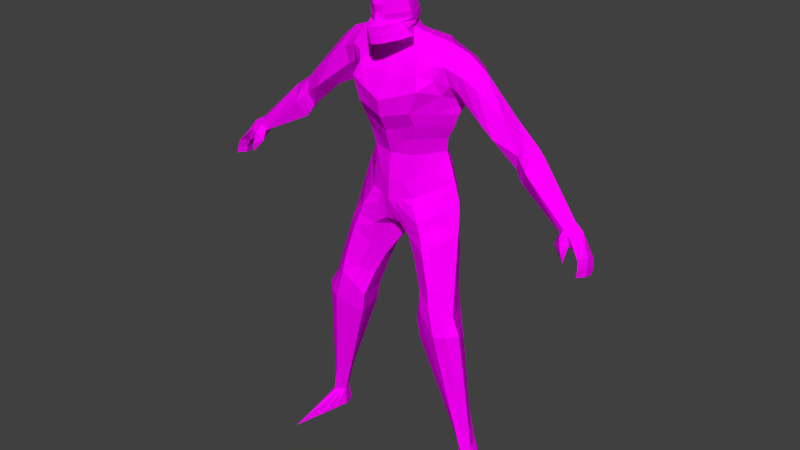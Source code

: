 # Source: Barbarian.blend  (saved by Blender 2.76.0; exported with 4.5.12 LTS)
import bpy
from mathutils import Matrix  # noqa: F401  (used for matrix-valued properties, if any)

bpy.ops.wm.read_factory_settings(use_empty=True)
scene = bpy.context.scene
scene.name = 'Scene'

# ---- collections
col_collection_1 = bpy.data.collections.new('Collection 1'); scene.collection.children.link(col_collection_1)

# ---- images (referenced by path relative to the original .blend; pixels are not part of the script)
import os
ASSET_DIR = os.environ.get("B2B_ASSET_DIR", "")  # directory of the original .blend (textures are referenced by path, not embedded)
HERE = os.path.dirname(os.path.abspath(__file__))  # packed textures are extracted next to this script under _unpacked/

def load_image(name, relpath, width, height, colorspace="sRGB"):
    """Load a texture the original file referenced (path relative to the .blend, or extracted next to this script)."""
    p = next((c for c in (os.path.join(HERE, relpath), os.path.join(ASSET_DIR, relpath)) if relpath and os.path.exists(c)), "")
    if p:
        img = bpy.data.images.load(p, check_existing=True)
        img.name = name
    else:  # same state as the original file: an image datablock whose file is absent (Cycles renders it pink)
        img = bpy.data.images.new(name, width, height)
        img.source = "FILE"
        img.filepath = "//" + (relpath or name)
    img.colorspace_settings.name = colorspace
    return img
img_barbarian_png = load_image('Barbarian.png', 'Barbarian.png', 1024, 1024, 'sRGB')

# ---- materials (node trees are filled in below, after node groups)
mat_material_003 = bpy.data.materials.new('Material.003')
mat_material_003.alpha_threshold = 0.0
mat_material_003.roughness = 0.5

# ---- material node trees
mat_material_003.use_nodes = True; mat_material_003.node_tree.nodes.clear()
_N = mat_material_003.node_tree.nodes; _L = mat_material_003.node_tree.links
n0 = _N.new('ShaderNodeOutputMaterial'); n0.name = 'Material Output'; n0.location = (300, 300)
n1 = _N.new('ShaderNodeBsdfDiffuse'); n1.name = 'Diffuse BSDF'; n1.location = (10, 300)
n2 = _N.new('ShaderNodeTexImage'); n2.name = 'Image Texture'; n2.location = (-194, 270)
n2.width = 140
n2.image = img_barbarian_png
_L.new(n1.outputs[0], n0.inputs[0])
_L.new(n2.outputs[0], n1.inputs[0])
n0.is_active_output = True

# ---- world
world_world = bpy.data.worlds.new('World'); scene.world = world_world
world_world.color = (0.05088, 0.05088, 0.05088)
world_world.use_sun_shadow = False
world_world.sun_shadow_jitter_overblur = 0.0
world_world.cycles.sampling_method = 'MANUAL'
world_world.cycles.sample_map_resolution = 256

# ---- meshes
me_plane_005 = bpy.data.meshes.new('Plane.005')
me_plane_005.from_pydata([(0.332, 0.07558, -0.01519), (0.2765, 0.5414, -0.08728), (0.1431, 0.5434, 0.008629), (0.5264, 1.303, -0.05667), (0.6987, 1.166, -0.03183), (0.7853, 1.096, 0.009736), (0.7378, 1.145, -0.01504), (0.7911, 1.068, 0.0173), (0.703, 1.147, -0.002733), (0.7159, 1.096, 0.005674), (0.7183, 1.155, -0.0243), (0.7909, 1.043, 0.02295), (0.5646, 1.351, -0.1127), (0.6829, 1.148, -0.03809), (0.7197, 1.189, -0.06924), (0.7777, 1.082, -0.03347), (0.7986, 1.089, -0.03291), (0.7593, 1.166, -0.05819), (0.7251, 1.114, -0.03013), (0.6794, 1.111, -0.01711), (0.7223, 1.06, -0.003176), (0.7068, 1.148, -0.1028), (0.7951, 1.073, -0.0759), (0.746, 1.126, -0.08902), (0.8008, 1.046, -0.06835), (0.7395, 1.178, -0.06372), (0.7056, 1.114, -0.05925), (0.7038, 1.094, -0.03504), (0.7258, 1.138, -0.09024), (0.7858, 1.034, -0.02075), (0.8004, 1.021, -0.06291), (0.1425, 0.9755, 0.01669), (0.2008, 0.775, 0.04136), (0.06728, 1.225, -0.2296), (0.227, 1.039, -0.1057), (0.1275, 0.9859, -0.2231), (0.2692, 0.7706, -0.03076), (0.1121, 0.7093, -0.02702), (0.1949, 1.155, -0.119), (0.09204, 1.097, -0.007888), (0.07563, 1.17, -0.2548), (0.3539, 0.0, 0.1908), (0.332, 0.1065, -0.1013), (0.3546, 0.07473, -0.04898), (0.2991, 0.07579, -0.04822), (0.3546, 0.008029, -0.114), (0.3974, 0.0, -0.05107), (0.2973, 1.192e-06, -0.05107), (0.0232, 1.696, 0.01403), (0.08104, 1.756, -0.01834), (0.03241, 1.681, 0.08624), (0.1029, 1.703, 0.007568), (0.06486, 1.747, 0.02317), (0.02958, 1.739, 0.08691), (0.1011, 1.33, -0.007361), (0.1048, 1.614, -0.0152), (0.1411, 1.522, 0.04103), (0.11, 1.438, 0.04069), (0.09407, 1.178, -0.01953), (0.2397, 0.5998, 0.05299), (0.2122, 1.533, -0.05244), (0.1235, 1.571, 0.02104), (0.2431, 1.518, -0.05519), (0.3505, 1.434, -0.04409), (0.4793, 1.348, -0.07653), (0.1126, 1.387, 0.01298), (0.08537, 1.261, -0.01605), (0.2083, 1.414, -0.1124), (0.163, 1.316, -0.1148), (0.2008, 1.667, -0.09446), (0.05235, 1.714, -0.05836), (0.2257, 1.463, -0.1326), (0.09659, 1.328, -0.2131), (0.1322, 1.67, -0.1613), (0.03079, 1.722, -0.1082), (0.1957, 1.5, -0.2345), (0.1587, 1.416, -0.2258), (0.2538, 1.646, -0.1033), (0.2545, 1.447, -0.1064), (0.3151, 1.597, -0.1129), (0.3308, 1.41, -0.09017), (0.5278, 1.375, -0.1281), (0.4676, 1.288, -0.09641), (0.5016, 1.239, -0.09164), (0.1808, 1.192, -0.122), (0.2143, 0.7355, -0.1308), (0.3169, 0.6124, -0.001633), (0.7859, 1.057, -0.0261), (0.8032, 1.057, -0.02403), (0.1775, 1.637, -0.1736), (0.1334, 1.646, -0.1877), (0.2396, 1.62, -0.1617), (0.2835, 1.588, -0.1573), (0.5118, 1.316, -0.1596), (0.5371, 1.286, -0.1701), (0.1886, 1.362, -0.1139), (0.1285, 1.371, -0.2133), (0.07378, 1.293, -0.2157), (0.1541, 1.262, -0.1233), (0.8027, 1.031, -0.01815), (0.02871, 1.86, 0.05744), (0.04877, 1.858, 0.009686), (0.03027, 1.871, -0.02858), (0.07456, 1.805, -0.003815), (0.05077, 1.774, -0.09003), (0.04531, 1.827, -0.06931), (0.02848, 1.805, 0.0687), (0.02943, 1.745, 0.05594), (0.08116, 1.78, -0.006368), (0.05161, 1.807, -0.07116), (0.03299, 1.774, 0.06548), (0.0297, 1.879, 0.01025), (-0.332, 0.07558, -0.01519), (-0.2765, 0.5414, -0.08728), (-0.1431, 0.5434, 0.008629), (-0.5264, 1.303, -0.05667), (-0.6987, 1.166, -0.03183), (-0.7853, 1.096, 0.009736), (-0.7378, 1.145, -0.01504), (-0.7911, 1.068, 0.0173), (-0.703, 1.147, -0.002733), (-0.7159, 1.096, 0.005674), (-0.7183, 1.155, -0.0243), (-0.7909, 1.043, 0.02295), (-0.5646, 1.351, -0.1127), (-0.6829, 1.148, -0.03809), (-0.7197, 1.189, -0.06924), (-0.7777, 1.082, -0.03347), (-0.7986, 1.089, -0.03291), (-0.7593, 1.166, -0.05819), (-0.7251, 1.114, -0.03013), (-0.6794, 1.111, -0.01711), (-0.7223, 1.06, -0.003176), (-0.7068, 1.148, -0.1028), (-0.7951, 1.073, -0.0759), (-0.746, 1.126, -0.08902), (-0.8008, 1.046, -0.06835), (-0.7395, 1.178, -0.06372), (-0.7056, 1.114, -0.05925), (-0.7038, 1.094, -0.03504), (-0.7258, 1.138, -0.09024), (-0.7858, 1.034, -0.02075), (-0.8004, 1.021, -0.06291), (-0.1425, 0.9755, 0.01669), (-0.2008, 0.775, 0.04136), (-0.06728, 1.225, -0.2296), (-0.227, 1.039, -0.1057), (-0.1275, 0.9859, -0.2231), (-0.2692, 0.7706, -0.03076), (-0.1121, 0.7093, -0.02702), (0.0, 1.235, -0.2566), (0.0, 0.9272, -0.1117), (-0.1949, 1.155, -0.119), (0.0, 1.074, 0.01785), (-0.09204, 1.097, -0.007888), (0.0, 1.195, -0.2782), (-0.07563, 1.17, -0.2548), (-0.3539, 0.0, 0.1908), (-0.332, 0.1065, -0.1013), (-0.3546, 0.07473, -0.04898), (-0.2991, 0.07579, -0.04822), (-0.3546, 0.008029, -0.114), (-0.3974, 0.0, -0.05107), (-0.2973, 1.192e-06, -0.05107), (-0.0232, 1.696, 0.01403), (0.0, 1.689, 0.03605), (-0.08104, 1.756, -0.01834), (-0.03241, 1.681, 0.08624), (-0.1029, 1.703, 0.007568), (-0.06486, 1.747, 0.02317), (0.0, 1.74, 0.1204), (-0.02958, 1.739, 0.08691), (-0.1011, 1.33, -0.007361), (-0.1048, 1.614, -0.0152), (-0.1411, 1.522, 0.04103), (-0.11, 1.438, 0.04069), (-0.09407, 1.178, -0.01953), (-0.2397, 0.5998, 0.05299), (-0.2122, 1.533, -0.05244), (-0.1235, 1.571, 0.02104), (-0.2431, 1.518, -0.05519), (-0.3505, 1.434, -0.04409), (-0.4793, 1.348, -0.07653), (-0.1126, 1.387, 0.01298), (-0.08537, 1.261, -0.01605), (0.0, 1.297, 0.01753), (0.0, 1.615, -0.01264), (0.0, 1.472, 0.07534), (0.0, 1.408, 0.06402), (0.0, 1.159, 0.01696), (0.0, 1.558, 0.02737), (0.0, 1.348, 0.03142), (0.0, 1.256, 0.003726), (-0.2083, 1.414, -0.1124), (-0.163, 1.316, -0.1148), (-0.2008, 1.667, -0.09446), (-0.05235, 1.714, -0.05836), (-0.2257, 1.463, -0.1326), (-0.09659, 1.328, -0.2131), (-0.1322, 1.67, -0.1613), (-0.03079, 1.722, -0.1082), (-0.1957, 1.5, -0.2345), (-0.1587, 1.416, -0.2258), (-0.2538, 1.646, -0.1033), (-0.2545, 1.447, -0.1064), (-0.3151, 1.597, -0.1129), (-0.3308, 1.41, -0.09017), (-0.4676, 1.288, -0.09641), (-0.5016, 1.239, -0.09164), (-0.1808, 1.192, -0.122), (-0.2143, 0.7355, -0.1308), (-0.3169, 0.6124, -0.001633), (-0.7859, 1.057, -0.0261), (-0.8032, 1.057, -0.02403), (-0.1775, 1.637, -0.1736), (-0.1334, 1.646, -0.1877), (-0.2396, 1.62, -0.1617), (-0.2835, 1.588, -0.1573), (-0.5118, 1.316, -0.1596), (-0.5371, 1.286, -0.1701), (-0.1886, 1.362, -0.1139), (-0.1285, 1.371, -0.2133), (-0.07378, 1.293, -0.2157), (-0.1541, 1.262, -0.1233), (-0.8027, 1.031, -0.01815), (0.0, 1.721, -0.1208), (0.0, 1.332, -0.2229), (0.0, 1.649, -0.1919), (0.0, 1.477, -0.2549), (0.0, 1.393, -0.2411), (0.0, 1.618, -0.2144), (0.0, 1.363, -0.2289), (0.0, 1.305, -0.2251), (-0.02871, 1.86, 0.05744), (0.0, 1.864, 0.07833), (-0.04877, 1.858, 0.009686), (-0.03027, 1.871, -0.02858), (0.0, 1.881, -0.06169), (0.0, 1.84, -0.1023), (0.0, 1.781, -0.1293), (-0.07456, 1.805, -0.003815), (-0.05077, 1.774, -0.09003), (-0.04531, 1.827, -0.06931), (0.0, 1.745, 0.0839), (0.0, 1.812, 0.09295), (-0.02848, 1.805, 0.0687), (-0.02943, 1.745, 0.05594), (0.0, 1.676, 0.103), (0.0, 1.81, -0.1139), (-0.08116, 1.78, -0.006368), (-0.05161, 1.807, -0.07116), (0.0, 1.781, 0.07935), (-0.03299, 1.774, 0.06548), (0.0, 1.894, 0.01224), (-0.0297, 1.879, 0.01025), (0.08035, 1.692, -0.08355), (0.0, 1.7, -0.1404), (0.03892, 1.694, -0.1262), (0.0, 1.652, -0.02631), (0.05316, 1.68, -0.03241), (-0.08035, 1.692, -0.08355), (-0.03892, 1.694, -0.1262), (-0.05316, 1.68, -0.03241), (0.0, 1.683, -0.167), (0.0, 1.636, -0.02966), (0.1419, 1.686, -0.08435), (0.06726, 1.68, -0.1503), (0.06652, 1.664, -0.04699), (-0.1419, 1.686, -0.08435), (-0.06726, 1.68, -0.1503), (-0.06652, 1.664, -0.04699), (0.08387, 1.723, 0.01628), (0.03075, 1.709, 0.08774), (0.0, 1.751, -0.1233), (0.04325, 1.749, -0.1046), (0.06848, 1.736, -0.0494), (0.0, 1.706, 0.1127), (-0.08387, 1.723, 0.01628), (-0.03075, 1.709, 0.08774), (-0.04325, 1.749, -0.1046), (-0.06848, 1.736, -0.0494), (-0.3371, 1.493, -0.1591), (0.6958, 1.138, -0.07958), (0.7864, 1.077, -0.05453), (0.7356, 1.12, -0.05956), (0.7157, 1.126, -0.07472), (0.7931, 1.027, -0.04159), (0.2452, 1.522, -0.2075), (0.0, 1.554, -0.2363), (0.1848, 1.554, -0.2267), (0.2618, 1.522, -0.1964), (0.273, 1.507, -0.1913), (0.4359, 1.355, -0.1623), (0.5193, 1.27, -0.145), (0.7934, 1.051, -0.04703), (-0.6958, 1.138, -0.07958), (-0.7864, 1.077, -0.05453), (-0.7356, 1.12, -0.05956), (-0.7157, 1.126, -0.07472), (-0.7931, 1.027, -0.04159), (-0.2452, 1.522, -0.2075), (-0.1848, 1.554, -0.2267), (-0.2618, 1.522, -0.1964), (-0.273, 1.507, -0.1913), (-0.4359, 1.355, -0.1623), (-0.5193, 1.27, -0.145), (-0.7934, 1.051, -0.04703), (0.1031, 1.064, 0.004556), (0.1078, 1.084, -0.247), (0.2032, 1.133, -0.1168), (0.0, 1.019, 0.00268), (0.0, 1.093, -0.2822), (-0.1031, 1.064, 0.004556), (-0.1078, 1.084, -0.247), (-0.2032, 1.133, -0.1168), (0.1296, 1.014, 0.01543), (0.1182, 1.025, -0.2351), (-0.1296, 1.014, 0.01543), (-0.1182, 1.025, -0.2351), (0.2174, 1.086, -0.1147), (0.0, 0.9816, -0.01345), (0.0, 0.99, -0.2224), (-0.2174, 1.086, -0.1147), (-0.2379, 0.9671, -0.08749), (-0.08121, 0.7885, -0.05395), (-0.1612, 0.9158, 0.02699), (-0.1822, 0.857, -0.1782), (0.2379, 0.9671, -0.08749), (0.08121, 0.7885, -0.05395), (0.1612, 0.9158, 0.02699), (0.1822, 0.857, -0.1782), (0.2751, 0.1458, -0.04293), (0.3054, 0.1951, -0.00295), (0.3488, 0.1633, -0.04263), (0.3112, 0.2337, -0.09053), (-0.2751, 0.1458, -0.04293), (-0.3054, 0.1951, -0.00295), (-0.3488, 0.1633, -0.04263), (-0.3112, 0.2337, -0.09053), (0.5471, 1.326, -0.08688), (0.7086, 1.179, -0.04584), (0.7919, 1.093, -0.0115), (0.7485, 1.156, -0.03664), (0.7289, 1.167, -0.04407), (0.2004, 1.605, -0.03276), (0.0, 1.587, 0.004337), (0.1143, 1.592, 0.00244), (0.2592, 1.577, -0.05098), (0.3192, 1.547, -0.054), (0.4893, 1.392, -0.0891), (0.7971, 1.063, -0.003237), (0.7968, 1.037, 0.002562), (-0.5471, 1.326, -0.08688), (-0.7086, 1.179, -0.04584), (-0.7919, 1.093, -0.0115), (-0.7485, 1.156, -0.03664), (-0.7289, 1.167, -0.04407), (-0.2004, 1.605, -0.03276), (-0.1143, 1.592, 0.00244), (-0.2592, 1.577, -0.05098), (-0.3192, 1.547, -0.054), (-0.4893, 1.392, -0.0891), (-0.7971, 1.063, -0.003237), (-0.7968, 1.037, 0.002562), (-0.4166, 1.41, -0.1634), (-0.424, 1.458, -0.07463), (-0.3476, 1.424, -0.1689), (-0.3986, 1.353, -0.09631), (-0.4388, 1.444, -0.1381), (-0.3987, 1.395, -0.04385), (0.3987, 1.395, -0.04385), (0.424, 1.458, -0.07463), (0.3476, 1.424, -0.1689), (0.4388, 1.444, -0.1381), (0.3986, 1.353, -0.09631), (0.3732, 1.45, -0.1509), (-0.4836, 1.308, -0.1511), (-0.5183, 1.356, -0.08368), (-0.4846, 1.26, -0.08937), (-0.5031, 1.323, -0.06762), (-0.5244, 1.301, -0.1641), (0.4846, 1.26, -0.08937), (0.5244, 1.301, -0.1641), (0.5463, 1.363, -0.1207), (0.5031, 1.323, -0.06762), (0.4836, 1.308, -0.1511), (0.5183, 1.356, -0.08368), (-0.2817, 0.678, -0.007156), (-0.2078, 0.7171, 0.04713), (-0.1303, 0.6244, 0.01284), (-0.2431, 0.6438, -0.1083), (0.2817, 0.678, -0.007156), (0.2078, 0.7171, 0.04713), (0.1303, 0.6244, 0.01284), (0.2431, 0.6438, -0.1083), (0.1755, 0.5404, -0.1168), (0.1448, 0.7509, 0.01604), (0.08196, 0.9498, 0.003252), (0.03403, 1.231, -0.2436), (0.06108, 0.931, -0.1864), (0.03661, 1.184, -0.2667), (0.0465, 1.087, 0.00396), (0.3256, 5.96e-07, 0.06988), (0.3033, 0.09112, -0.07199), (0.3127, 5.96e-07, -0.1002), (0.01166, 1.693, 0.02499), (0.01479, 1.739, 0.1037), (0.05385, 1.61, -0.01083), (0.07084, 1.496, 0.05791), (0.05506, 1.423, 0.0514), (0.05072, 1.314, 0.00454), (0.0474, 1.164, 0.002473), (0.06261, 1.556, 0.02617), (0.05642, 1.368, 0.0214), (0.0429, 1.259, -0.006479), (0.06622, 1.649, -0.1833), (0.0154, 1.722, -0.1144), (0.08028, 1.494, -0.2432), (0.06716, 1.393, -0.2336), (0.04505, 1.331, -0.2187), (0.07433, 1.626, -0.2088), (0.05673, 1.362, -0.2219), (0.03729, 1.3, -0.2209), (0.01436, 1.862, 0.06759), (0.01513, 1.876, -0.0449), (0.01471, 1.745, 0.0695), (0.01424, 1.808, 0.08267), (0.02538, 1.778, -0.1095), (0.02265, 1.834, -0.08547), (0.0258, 1.809, -0.09223), (0.0165, 1.778, 0.0725), (0.01485, 1.887, 0.01141), (0.1903, 0.5724, 0.03379), (0.3155, 0.07569, -0.03171), (0.126, 0.7042, -0.1184), (0.0162, 1.678, 0.09463), (0.01909, 1.659, -0.02404), (0.01956, 1.697, -0.1332), (0.03393, 1.679, -0.1587), (0.03401, 1.648, -0.03543), (0.01537, 1.708, 0.09986), (0.02163, 1.75, -0.1138), (0.1112, 1.587, -0.2229), (0.05374, 1.08, -0.2659), (0.05468, 1.047, 0.008002), (0.06091, 0.9976, -0.2297), (0.06363, 0.9913, 0.004616), (0.09915, 0.7896, -0.1351), (0.108, 0.8559, 0.0004633), (0.2827, 0.1898, -0.08078), (0.2902, 0.1705, -0.02294), (0.05842, 1.582, 0.006317), (0.1573, 0.618, -0.1132), (0.1615, 0.6767, 0.03691), (-0.1755, 0.5404, -0.1168), (-0.1448, 0.7509, 0.01604), (-0.08196, 0.9498, 0.003252), (-0.03403, 1.231, -0.2436), (-0.06108, 0.931, -0.1864), (-0.03661, 1.184, -0.2667), (-0.0465, 1.087, 0.00396), (-0.3256, 5.96e-07, 0.06988), (-0.3033, 0.09112, -0.07199), (-0.3127, 5.96e-07, -0.1002), (-0.01166, 1.693, 0.02499), (-0.01479, 1.739, 0.1037), (-0.05385, 1.61, -0.01083), (-0.07084, 1.496, 0.05791), (-0.05506, 1.423, 0.0514), (-0.05072, 1.314, 0.00454), (-0.0474, 1.164, 0.002473), (-0.06261, 1.556, 0.02617), (-0.05642, 1.368, 0.0214), (-0.0429, 1.259, -0.006479), (-0.06622, 1.649, -0.1833), (-0.0154, 1.722, -0.1144), (-0.08028, 1.494, -0.2432), (-0.06716, 1.393, -0.2336), (-0.04505, 1.331, -0.2187), (-0.07433, 1.626, -0.2088), (-0.05673, 1.362, -0.2219), (-0.03729, 1.3, -0.2209), (-0.01436, 1.862, 0.06759), (-0.01513, 1.876, -0.0449), (-0.01471, 1.745, 0.0695), (-0.01424, 1.808, 0.08267), (-0.02538, 1.778, -0.1095), (-0.02265, 1.834, -0.08547), (-0.0258, 1.809, -0.09223), (-0.0165, 1.778, 0.0725), (-0.01485, 1.887, 0.01141), (-0.1903, 0.5724, 0.03379), (-0.3155, 0.07569, -0.03171), (-0.126, 0.7042, -0.1184), (-0.0162, 1.678, 0.09463), (-0.01909, 1.659, -0.02404), (-0.01956, 1.697, -0.1332), (-0.03393, 1.679, -0.1587), (-0.03401, 1.648, -0.03543), (-0.01537, 1.708, 0.09986), (-0.02163, 1.75, -0.1138), (-0.1112, 1.587, -0.2229), (-0.05374, 1.08, -0.2659), (-0.05468, 1.047, 0.008002), (-0.06091, 0.9976, -0.2297), (-0.06363, 0.9913, 0.004616), (-0.09915, 0.7896, -0.1351), (-0.108, 0.8559, 0.0004633), (-0.2827, 0.1898, -0.08078), (-0.2902, 0.1705, -0.02294), (-0.05842, 1.582, 0.006317), (-0.1573, 0.618, -0.1132), (-0.1615, 0.6767, 0.03691), (0.04159, 1.846, -0.04869), (0.0, 1.834, 0.09259), (0.0, 1.857, -0.08184), (0.0628, 1.837, 0.006808), (0.02857, 1.828, 0.06741), (-0.04159, 1.846, -0.04869), (-0.0628, 1.837, 0.006808), (-0.02857, 1.828, 0.06741), (0.01429, 1.831, 0.08017), (0.01953, 1.852, -0.06499), (-0.01429, 1.831, 0.08017), (-0.01953, 1.852, -0.06499), (0.235, 0.7728, 0.01148), (0.1847, 1.007, -0.04451), (0.1773, 1.012, -0.1644), (0.1352, 1.162, -0.1869), (0.01831, 1.189, -0.2725), (0.1435, 1.126, -0.06346), (0.3756, 0.0, 0.06988), (0.3433, 0.09059, -0.07512), (0.376, 0.004014, -0.08255), (0.005828, 1.691, 0.03052), (0.0681, 1.69, 0.0469), (0.007394, 1.74, 0.1121), (0.04722, 1.743, 0.05504), (0.132, 1.323, -0.0611), (0.0271, 1.612, -0.01173), (0.03542, 1.484, 0.06663), (0.02753, 1.416, 0.05771), (0.1525, 1.642, -0.05483), (0.1821, 1.497, -0.04577), (0.1591, 1.426, -0.03583), (0.2806, 0.6061, 0.03416), (0.1374, 1.185, -0.07075), (0.03137, 1.557, 0.02677), (0.1674, 1.553, -0.0157), (0.02821, 1.358, 0.02641), (0.1506, 1.374, -0.05047), (0.1197, 1.261, -0.06969), (0.1298, 1.322, -0.164), (0.03342, 1.648, -0.1876), (0.007702, 1.721, -0.1176), (0.04014, 1.486, -0.2491), (0.03358, 1.393, -0.2373), (0.1662, 1.67, -0.1279), (0.04158, 1.718, -0.08326), (0.2103, 1.483, -0.1836), (0.1835, 1.415, -0.1691), (0.03749, 1.621, -0.2116), (0.1554, 1.642, -0.1807), (0.02836, 1.362, -0.2254), (0.1585, 1.367, -0.1636), (0.1139, 1.277, -0.1695), (0.007178, 1.863, 0.07296), (0.03874, 1.859, 0.03356), (0.007567, 1.879, -0.05329), (0.03952, 1.865, -0.009447), (0.007357, 1.745, 0.0767), (0.007119, 1.81, 0.08781), (0.05152, 1.805, 0.03244), (0.05994, 1.816, -0.03656), (0.06638, 1.794, -0.03876), (0.05707, 1.777, 0.02956), (0.008248, 1.779, 0.07593), (0.0, 1.888, -0.02473), (0.0, 1.879, 0.04528), (0.02998, 1.875, -0.009165), (0.02921, 1.87, 0.03384), (0.3433, 0.07516, -0.03208), (0.2967, 0.5769, -0.04446), (0.2418, 0.7531, -0.0808), (0.124, 1.208, -0.1758), (0.03788, 1.705, -0.02216), (0.05529, 1.751, 0.0188), (0.008102, 1.677, 0.09881), (0.06592, 1.765, -0.05418), (-0.235, 0.7728, 0.01148), (-0.1847, 1.007, -0.04451), (-0.1773, 1.012, -0.1644), (-0.1352, 1.162, -0.1869), (-0.01831, 1.189, -0.2725), (-0.1435, 1.126, -0.06346), (-0.3756, 0.0, 0.06988), (-0.3433, 0.09059, -0.07512), (-0.376, 0.004014, -0.08255), (-0.005828, 1.691, 0.03052), (-0.0681, 1.69, 0.0469), (-0.007394, 1.74, 0.1121), (-0.04722, 1.743, 0.05504), (-0.132, 1.323, -0.0611), (-0.0271, 1.612, -0.01173), (-0.03542, 1.484, 0.06663), (-0.02753, 1.416, 0.05771), (-0.1525, 1.642, -0.05483), (-0.1821, 1.497, -0.04577), (-0.1591, 1.426, -0.03583), (-0.2806, 0.6061, 0.03416), (-0.1374, 1.185, -0.07075), (-0.03137, 1.557, 0.02677), (-0.1674, 1.553, -0.0157), (-0.02821, 1.358, 0.02641), (-0.1506, 1.374, -0.05047), (-0.1197, 1.261, -0.06969), (-0.1298, 1.322, -0.164), (-0.03342, 1.648, -0.1876), (-0.007702, 1.721, -0.1176), (-0.04014, 1.486, -0.2491), (-0.03358, 1.393, -0.2373), (-0.1662, 1.67, -0.1279), (-0.04158, 1.718, -0.08326), (-0.2103, 1.483, -0.1836), (-0.1835, 1.415, -0.1691), (-0.03749, 1.621, -0.2116), (-0.1554, 1.642, -0.1807), (-0.02836, 1.362, -0.2254), (-0.1585, 1.367, -0.1636), (-0.1139, 1.277, -0.1695), (-0.007178, 1.863, 0.07296), (-0.03874, 1.859, 0.03356), (-0.007567, 1.879, -0.05329), (-0.03952, 1.865, -0.009447), (-0.007357, 1.745, 0.0767), (-0.007119, 1.81, 0.08781), (-0.05152, 1.805, 0.03244), (-0.05994, 1.816, -0.03656), (-0.06638, 1.794, -0.03876), (-0.05707, 1.777, 0.02956), (-0.008248, 1.779, 0.07593), (-0.02998, 1.875, -0.009165), (-0.02921, 1.87, 0.03384), (-0.3433, 0.07516, -0.03208), (-0.2967, 0.5769, -0.04446), (-0.2418, 0.7531, -0.0808), (-0.124, 1.208, -0.1758), (-0.03788, 1.705, -0.02216), (-0.05529, 1.751, 0.0188), (-0.008102, 1.677, 0.09881), (-0.06592, 1.765, -0.05418), (-0.06678, 1.686, -0.05798), (-0.009785, 1.699, -0.1368), (-0.05971, 1.693, -0.1049), (0.009546, 1.655, -0.02518), (0.06678, 1.686, -0.05798), (0.05971, 1.693, -0.1049), (0.1046, 1.682, -0.1173), (0.1043, 1.674, -0.06567), (0.01708, 1.642, -0.03255), (-0.1046, 1.682, -0.1173), (-0.01703, 1.681, -0.1628), (-0.1043, 1.674, -0.06567), (-0.05589, 1.742, -0.07699), (-0.01081, 1.751, -0.1186), (-0.0574, 1.715, 0.05201), (0.05589, 1.742, -0.07699), (0.007687, 1.707, 0.1063), (0.0574, 1.715, 0.05201), (-0.2148, 1.539, -0.2171), (-0.05626, 1.568, -0.2296), (0.2148, 1.539, -0.2171), (-0.1555, 1.108, -0.1819), (-0.1532, 1.098, -0.05613), (-0.02734, 1.033, 0.005341), (0.1555, 1.108, -0.1819), (0.02687, 1.087, -0.2741), (0.1532, 1.098, -0.05613), (-0.1678, 1.055, -0.1749), (-0.1735, 1.05, -0.04965), (-0.03182, 0.9864, -0.004418), (0.1678, 1.055, -0.1749), (0.03045, 0.9938, -0.226), (0.1735, 1.05, -0.04965), (-0.2101, 0.9121, -0.1329), (-0.2027, 0.9415, -0.01716), (-0.09463, 0.8222, -0.02674), (0.2101, 0.9121, -0.1329), (0.09018, 0.7891, -0.09453), (0.2027, 0.9415, -0.01716), (0.33, 0.1985, -0.06658), (0.2789, 0.1678, -0.06186), (0.3271, 0.1792, -0.02279), (-0.33, 0.1985, -0.06658), (-0.3271, 0.1792, -0.02279), (-0.2826, 0.1582, -0.03294), (-0.1573, 1.599, -0.01516), (0.02936, 1.584, 0.005327), (0.1573, 1.599, -0.01516), (-0.2624, 0.6609, -0.05772), (-0.1459, 0.6506, 0.02488), (-0.2463, 0.6976, 0.02689), (0.1438, 0.6212, -0.05019), (0.2624, 0.6609, -0.05772), (0.2463, 0.6976, 0.02689), (0.1593, 0.5419, -0.05408), (0.1285, 0.7301, -0.005487), (0.04098, 0.9385, -0.05424), (0.01701, 1.233, -0.2501), (0.03054, 0.9291, -0.1491), (0.02325, 1.08, 0.01091), (0.3115, 8.941e-07, 0.009403), (0.3012, 0.08345, -0.06011), (0.305, 8.941e-07, -0.07561), (0.02536, 1.305, 0.01104), (0.0237, 1.162, 0.009718), (0.02145, 1.258, -0.001376), (0.02252, 1.332, -0.2208), (0.01865, 1.302, -0.223), (0.01269, 1.779, -0.1194), (0.01133, 1.837, -0.09386), (0.0129, 1.81, -0.1031), (0.007425, 1.89, 0.01182), (0.1667, 0.5579, 0.02121), (0.3073, 0.07574, -0.03996), (0.1191, 0.7067, -0.07269), (0.009785, 1.699, -0.1368), (0.01703, 1.681, -0.1628), (0.01081, 1.751, -0.1186), (0.05626, 1.568, -0.2296), (0.02734, 1.033, 0.005341), (0.03182, 0.9864, -0.004418), (0.09463, 0.8222, -0.02674), (0.2826, 0.1582, -0.03294), (0.1459, 0.6506, 0.02488), (0.01499, 1.881, -0.01675), (0.0146, 1.874, 0.0395), (-0.1593, 0.5419, -0.05408), (-0.1285, 0.7301, -0.005487), (-0.04098, 0.9385, -0.05424), (-0.01701, 1.233, -0.2501), (-0.03054, 0.9291, -0.1491), (-0.02325, 1.08, 0.01091), (-0.3115, 8.941e-07, 0.009403), (-0.3012, 0.08345, -0.06011), (-0.305, 8.941e-07, -0.07561), (-0.02536, 1.305, 0.01104), (-0.0237, 1.162, 0.009718), (-0.02145, 1.258, -0.001376), (-0.02252, 1.332, -0.2208), (-0.01865, 1.302, -0.223), (-0.01269, 1.779, -0.1194), (-0.01133, 1.837, -0.09386), (-0.0129, 1.81, -0.1031), (-0.007425, 1.89, 0.01182), (-0.1667, 0.5579, 0.02121), (-0.3073, 0.07574, -0.03996), (-0.1191, 0.7067, -0.07269), (-0.009546, 1.655, -0.02518), (-0.01708, 1.642, -0.03255), (-0.007687, 1.707, 0.1063), (-0.02687, 1.087, -0.2741), (-0.03045, 0.9938, -0.226), (-0.09018, 0.7891, -0.09453), (-0.2789, 0.1678, -0.06186), (-0.02936, 1.584, 0.005327), (-0.1438, 0.6212, -0.05019), (-0.01499, 1.881, -0.01675), (-0.0146, 1.874, 0.0395), (-0.007143, 1.832, 0.08638), (0.007143, 1.832, 0.08638), (-0.04569, 1.832, 0.03711), (-0.009763, 1.854, -0.07341), (-0.0522, 1.841, -0.02094), (0.04569, 1.832, 0.03711), (0.009763, 1.854, -0.07341), (0.0522, 1.841, -0.02094), (-0.007496, 1.885, -0.02074), (-0.007301, 1.877, 0.04239), (-0.03436, 1.867, 0.0122), (0.007496, 1.885, -0.02074), (0.007301, 1.877, 0.04239), (0.03436, 1.867, 0.0122)], [], [(6, 18, 15, 5), (10, 8, 18, 6), (8, 13, 19, 9), (343, 10, 6, 342), (342, 6, 5, 341), (339, 3, 4, 340), (340, 4, 10, 343), (18, 8, 9, 20), (4, 13, 8, 10), (9, 19, 20), (284, 283, 15, 18), (285, 284, 18, 26), (26, 27, 19, 13), (25, 17, 23, 28), (17, 16, 22, 23), (14, 25, 28, 21), (18, 20, 27, 26), (282, 285, 26, 13), (27, 20, 19), (446, 397, 31, 315), (683, 526, 34, 319), (448, 396, 32, 329), (689, 525, 36, 327), (445, 316, 35, 399), (681, 319, 34, 527), (398, 33, 40, 400), (531, 711, 47, 46), (403, 42, 45, 404), (532, 43, 46, 533), (533, 46, 47, 713), (668, 271, 52, 537), (698, 344, 69, 542), (550, 95, 67, 544), (544, 67, 71, 543), (409, 57, 56, 408), (413, 65, 57, 409), (451, 346, 55, 407), (60, 71, 78, 62), (62, 78, 80, 63), (716, 192, 189, 715), (551, 66, 58, 546), (347, 62, 63, 348), (344, 60, 62, 347), (408, 56, 61, 412), (543, 71, 60, 548), (410, 54, 65, 413), (538, 68, 95, 550), (538, 54, 66, 551), (714, 185, 192, 716), (562, 557, 69, 89), (656, 558, 70, 255), (564, 560, 67, 95), (560, 559, 71, 67), (418, 417, 75, 76), (421, 418, 76, 96), (437, 416, 74, 257), (420, 415, 73, 90), (287, 290, 78, 71), (290, 291, 80, 78), (370, 374, 82, 64), (385, 293, 83, 381), (77, 79, 92, 91), (69, 77, 91, 89), (442, 420, 90, 289), (671, 562, 89, 287), (419, 421, 96, 72), (552, 564, 95, 68), (552, 565, 97, 72), (717, 718, 232, 226), (776, 513, 102, 569), (775, 515, 237, 568), (774, 516, 101, 567), (521, 517, 100, 423), (430, 110, 106, 426), (575, 108, 103, 572), (728, 273, 239, 719), (721, 248, 238, 720), (574, 109, 105, 573), (719, 239, 248, 721), (425, 107, 110, 430), (782, 569, 102, 579), (781, 722, 253, 578), (780, 577, 253, 722), (450, 433, 0, 332), (692, 581, 43, 333), (449, 334, 42, 403), (690, 333, 43, 532), (3, 83, 13, 4), (5, 15, 87, 7), (341, 5, 7, 350), (11, 29, 99, 351), (7, 87, 29, 11), (350, 7, 11, 351), (293, 282, 13, 83), (283, 294, 87, 15), (16, 88, 24, 22), (12, 14, 21, 94), (30, 99, 29, 286), (294, 286, 29, 87), (88, 99, 30, 24), (447, 330, 85, 434), (687, 327, 36, 583), (584, 84, 38, 528), (546, 530, 38, 84), (411, 401, 39, 58), (433, 402, 41, 0), (581, 531, 46, 43), (570, 243, 170, 536), (586, 107, 53, 537), (440, 272, 53, 406), (275, 49, 52, 271), (585, 70, 51, 535), (405, 48, 50, 435), (655, 255, 70, 585), (436, 259, 48, 405), (384, 381, 83, 3), (704, 392, 59, 545), (453, 432, 59, 392), (386, 384, 3, 339), (703, 582, 1, 394), (718, 708, 150, 232), (565, 584, 33, 97), (452, 394, 1, 395), (383, 12, 94, 382), (666, 274, 104, 588), (588, 104, 109, 574), (586, 49, 108, 575), (118, 117, 127, 130), (122, 118, 130, 120), (120, 121, 131, 125), (356, 355, 118, 122), (355, 354, 117, 118), (352, 353, 116, 115), (353, 356, 122, 116), (130, 132, 121, 120), (116, 122, 120, 125), (121, 132, 131), (297, 130, 127, 296), (298, 138, 130, 297), (138, 125, 131, 139), (137, 140, 135, 129), (129, 135, 134, 128), (126, 133, 140, 137), (130, 138, 139, 132), (295, 125, 138, 298), (139, 131, 132), (505, 317, 143, 456), (679, 322, 146, 590), (507, 325, 144, 455), (685, 323, 148, 589), (504, 458, 147, 318), (678, 591, 146, 322), (457, 459, 156, 145), (595, 162, 163, 743), (462, 463, 161, 158), (596, 597, 162, 159), (597, 745, 163, 162), (665, 601, 169, 277), (696, 606, 195, 357), (614, 608, 193, 220), (608, 607, 197, 193), (468, 467, 174, 175), (472, 468, 175, 183), (510, 466, 173, 358), (178, 180, 204, 197), (180, 181, 206, 204), (748, 747, 189, 192), (615, 610, 176, 184), (359, 360, 181, 180), (357, 359, 180, 178), (467, 471, 179, 174), (607, 612, 178, 197), (469, 472, 183, 172), (602, 614, 220, 194), (602, 615, 184, 172), (746, 748, 192, 185), (626, 214, 195, 621), (653, 260, 196, 622), (628, 220, 193, 624), (624, 193, 197, 623), (477, 202, 201, 476), (480, 221, 202, 477), (496, 261, 200, 475), (479, 215, 199, 474), (300, 197, 204, 302), (302, 204, 206, 303), (203, 216, 217, 205), (195, 214, 216, 203), (501, 301, 215, 479), (669, 300, 214, 626), (478, 198, 221, 480), (616, 194, 220, 628), (616, 198, 222, 629), (749, 226, 232, 750), (773, 633, 236, 518), (772, 632, 237, 515), (771, 631, 235, 519), (523, 482, 233, 520), (489, 485, 245, 252), (639, 636, 240, 249), (664, 751, 239, 273), (753, 752, 238, 248), (638, 637, 242, 250), (751, 753, 248, 239), (484, 489, 252, 246), (779, 641, 236, 633), (778, 578, 253, 754), (777, 754, 253, 577), (509, 336, 112, 492), (694, 337, 159, 643), (508, 462, 158, 338), (693, 596, 159, 337), (115, 116, 125, 208), (117, 119, 212, 127), (354, 362, 119, 117), (123, 363, 224, 141), (119, 123, 141, 212), (362, 363, 123, 119), (305, 208, 125, 295), (296, 127, 212, 306), (128, 134, 136, 213), (124, 219, 133, 126), (142, 299, 141, 224), (306, 212, 141, 299), (213, 136, 142, 224), (506, 493, 210, 326), (684, 645, 148, 323), (646, 592, 152, 209), (610, 209, 152, 594), (470, 176, 154, 460), (492, 112, 157, 461), (643, 159, 162, 595), (634, 600, 170, 243), (648, 601, 171, 246), (499, 465, 171, 278), (280, 277, 169, 166), (647, 599, 168, 196), (464, 494, 167, 164), (651, 647, 196, 260), (495, 464, 164, 262), (701, 609, 177, 388), (512, 388, 177, 491), (377, 352, 115, 379), (699, 390, 113, 644), (750, 232, 150, 740), (629, 222, 145, 646), (511, 454, 113, 390), (663, 650, 241, 279), (650, 638, 250, 241), (648, 639, 249, 166), (373, 81, 93, 375), (373, 371, 349, 81), (498, 495, 262, 270), (662, 651, 260, 268), (497, 269, 261, 496), (660, 268, 260, 653), (439, 267, 259, 436), (658, 265, 255, 655), (438, 437, 257, 266), (657, 656, 255, 265), (557, 657, 265, 69), (415, 438, 266, 73), (542, 69, 265, 658), (407, 55, 267, 439), (621, 195, 268, 660), (474, 199, 269, 497), (606, 662, 268, 195), (466, 498, 270, 173), (622, 663, 279, 200), (196, 168, 277, 280), (494, 499, 278, 167), (618, 664, 273, 225), (599, 665, 277, 168), (558, 74, 274, 666), (70, 275, 271, 51), (435, 50, 272, 440), (554, 225, 273, 728), (535, 51, 271, 668), (366, 367, 207, 304), (365, 361, 182, 369), (369, 182, 207, 367), (136, 306, 299, 142), (134, 296, 306, 136), (219, 305, 295, 133), (623, 197, 300, 669), (476, 201, 301, 501), (216, 302, 303, 217), (214, 300, 302, 216), (133, 295, 298, 140), (140, 298, 297, 135), (135, 297, 296, 134), (24, 30, 286, 294), (22, 24, 294, 283), (94, 21, 282, 293), (559, 671, 287, 71), (417, 442, 289, 75), (382, 94, 293, 385), (91, 92, 291, 290), (89, 91, 290, 287), (21, 28, 285, 282), (28, 23, 284, 285), (23, 22, 283, 284), (592, 672, 314, 152), (459, 502, 313, 156), (594, 152, 314, 673), (460, 154, 312, 503), (528, 38, 309, 675), (400, 40, 308, 443), (530, 677, 309, 38), (401, 444, 307, 39), (672, 678, 322, 314), (502, 504, 318, 313), (673, 314, 322, 679), (503, 312, 317, 505), (675, 309, 319, 681), (443, 308, 316, 445), (677, 683, 319, 309), (444, 446, 315, 307), (591, 684, 323, 146), (458, 506, 326, 147), (590, 146, 323, 685), (456, 143, 325, 507), (527, 34, 327, 687), (399, 35, 330, 447), (526, 689, 327, 34), (397, 448, 329, 31), (582, 86, 333, 690), (395, 1, 334, 449), (545, 692, 333, 86), (432, 450, 332, 59), (644, 693, 337, 211), (454, 508, 338, 113), (609, 211, 337, 694), (491, 177, 336, 509), (372, 292, 82, 374), (213, 224, 363, 362), (128, 213, 362, 354), (195, 203, 359, 357), (203, 205, 360, 359), (471, 510, 358, 179), (612, 696, 357, 178), (126, 137, 356, 353), (124, 126, 353, 352), (129, 128, 354, 355), (137, 129, 355, 356), (383, 386, 339, 12), (88, 350, 351, 99), (16, 341, 350, 88), (69, 344, 347, 77), (77, 347, 348, 79), (375, 93, 292, 372), (412, 61, 346, 451), (548, 60, 344, 698), (14, 340, 343, 25), (12, 339, 340, 14), (17, 342, 341, 16), (25, 343, 342, 17), (380, 376, 305, 219), (368, 364, 218, 124), (124, 352, 377, 361), (368, 124, 361, 365), (379, 115, 208, 378), (376, 378, 208, 305), (205, 217, 281), (364, 366, 304, 218), (217, 303, 281), (371, 370, 64, 349), (281, 303, 366, 364), (205, 281, 364, 368), (181, 369, 367, 206), (360, 365, 369, 181), (303, 206, 367, 366), (205, 368, 365, 360), (348, 63, 370, 371), (92, 375, 372, 291), (291, 372, 374, 80), (79, 348, 371, 373), (79, 373, 375, 92), (63, 80, 374, 370), (124, 218, 380, 219), (304, 207, 378, 376), (182, 379, 378, 207), (218, 304, 376, 380), (361, 377, 379, 182), (81, 349, 386, 383), (93, 382, 385, 292), (81, 383, 382, 93), (349, 64, 384, 386), (64, 82, 381, 384), (292, 385, 381, 82), (493, 511, 390, 210), (645, 210, 390, 699), (455, 144, 388, 512), (589, 701, 388, 144), (434, 85, 394, 452), (583, 703, 394, 85), (396, 453, 392, 32), (525, 32, 392, 704), (706, 734, 453, 396), (725, 434, 452, 702), (547, 412, 451, 697), (723, 733, 450, 432), (705, 395, 449, 691), (707, 732, 448, 397), (709, 399, 447, 688), (730, 731, 446, 444), (676, 443, 445, 682), (710, 730, 444, 401), (529, 400, 443, 676), (555, 729, 442, 417), (74, 416, 441, 274), (587, 435, 440, 667), (539, 407, 439, 659), (553, 727, 438, 415), (727, 726, 437, 438), (659, 439, 436, 654), (702, 452, 395, 705), (97, 33, 398, 422), (734, 723, 432, 453), (654, 436, 405, 534), (534, 405, 435, 587), (667, 440, 406, 536), (107, 425, 406, 53), (724, 711, 402, 433), (715, 710, 401, 411), (688, 447, 434, 725), (691, 449, 403, 712), (733, 724, 433, 450), (579, 735, 431, 111), (580, 111, 431, 736), (570, 425, 430, 576), (104, 427, 429, 109), (109, 429, 428, 105), (274, 441, 427, 104), (576, 430, 426, 571), (770, 521, 423, 566), (513, 522, 424, 102), (72, 97, 422, 419), (717, 563, 421, 419), (729, 561, 420, 442), (561, 553, 415, 420), (726, 554, 416, 437), (563, 556, 418, 421), (556, 555, 417, 418), (54, 410, 414, 66), (714, 410, 413, 549), (540, 408, 412, 547), (66, 414, 411, 58), (697, 451, 407, 539), (549, 413, 409, 541), (541, 409, 408, 540), (712, 403, 404, 713), (708, 398, 400, 529), (682, 445, 399, 709), (732, 706, 396, 448), (731, 707, 397, 446), (738, 455, 512, 700), (757, 766, 511, 493), (611, 765, 510, 471), (755, 491, 509, 695), (737, 764, 508, 454), (739, 456, 507, 686), (741, 763, 506, 458), (674, 503, 505, 680), (761, 762, 504, 502), (742, 460, 503, 674), (593, 761, 502, 459), (619, 476, 501, 670), (200, 279, 500, 475), (649, 760, 499, 494), (603, 759, 498, 466), (617, 474, 497, 661), (661, 497, 496, 652), (759, 758, 495, 498), (766, 737, 454, 511), (222, 481, 457, 145), (700, 512, 491, 755), (758, 598, 464, 495), (598, 649, 494, 464), (760, 600, 465, 499), (246, 171, 465, 484), (756, 492, 461, 743), (747, 470, 460, 742), (763, 757, 493, 506), (764, 744, 462, 508), (695, 509, 492, 756), (641, 254, 490, 767), (642, 768, 490, 254), (634, 640, 489, 484), (241, 250, 488, 486), (250, 242, 487, 488), (279, 241, 486, 500), (640, 635, 485, 489), (769, 630, 482, 523), (518, 236, 483, 524), (198, 478, 481, 222), (749, 478, 480, 627), (670, 501, 479, 625), (625, 479, 474, 617), (652, 496, 475, 618), (627, 480, 477, 620), (620, 477, 476, 619), (172, 184, 473, 469), (746, 613, 472, 469), (604, 611, 471, 467), (184, 176, 470, 473), (765, 603, 466, 510), (613, 605, 468, 472), (605, 604, 467, 468), (744, 745, 463, 462), (740, 593, 459, 457), (762, 741, 458, 504), (686, 507, 455, 738), (680, 505, 456, 739), (242, 518, 524, 487), (635, 769, 523, 485), (105, 428, 522, 513), (571, 426, 521, 770), (485, 523, 520, 245), (636, 771, 519, 240), (752, 772, 515, 238), (637, 773, 518, 242), (426, 106, 517, 521), (572, 103, 516, 774), (720, 238, 515, 775), (573, 105, 513, 776), (103, 573, 776, 516), (428, 720, 775, 522), (106, 572, 774, 517), (240, 519, 773, 637), (487, 524, 772, 752), (245, 520, 771, 636), (244, 571, 770, 514), (244, 514, 769, 635), (320, 680, 739, 151), (324, 686, 738, 149), (321, 151, 741, 762), (150, 155, 593, 740), (160, 163, 745, 744), (188, 187, 604, 605), (191, 188, 605, 613), (345, 186, 603, 765), (187, 190, 611, 604), (185, 191, 613, 746), (229, 620, 619, 228), (231, 627, 620, 229), (256, 652, 618, 225), (230, 625, 617, 227), (288, 670, 625, 230), (226, 749, 627, 231), (514, 234, 630, 769), (251, 244, 635, 640), (243, 251, 640, 634), (233, 482, 768, 642), (236, 641, 767, 483), (335, 695, 756, 160), (335, 160, 744, 764), (324, 149, 757, 763), (189, 747, 742, 153), (160, 756, 743, 163), (276, 170, 600, 760), (165, 247, 649, 598), (258, 165, 598, 758), (389, 700, 755, 114), (389, 114, 737, 766), (264, 258, 758, 759), (263, 661, 652, 256), (227, 617, 661, 263), (186, 264, 759, 603), (247, 276, 760, 649), (228, 619, 670, 288), (155, 311, 761, 593), (153, 742, 674, 310), (311, 321, 762, 761), (310, 674, 680, 320), (151, 324, 763, 741), (151, 739, 686, 324), (114, 335, 764, 737), (114, 755, 695, 335), (190, 345, 765, 611), (149, 389, 766, 757), (149, 738, 700, 389), (320, 151, 707, 731), (328, 37, 706, 732), (321, 682, 709, 151), (150, 708, 529, 155), (44, 712, 713, 47), (188, 541, 540, 187), (191, 549, 541, 188), (345, 697, 539, 186), (187, 540, 547, 190), (185, 714, 549, 191), (229, 228, 555, 556), (231, 229, 556, 563), (256, 225, 554, 726), (230, 227, 553, 561), (288, 230, 561, 729), (226, 231, 563, 717), (514, 770, 566, 234), (251, 576, 571, 244), (243, 570, 576, 251), (100, 580, 736, 423), (102, 424, 735, 579), (331, 44, 724, 733), (331, 691, 712, 44), (328, 688, 725, 37), (189, 153, 710, 715), (44, 47, 711, 724), (276, 667, 536, 170), (165, 534, 587, 247), (258, 654, 534, 165), (393, 2, 723, 734), (393, 702, 705, 2), (264, 659, 654, 258), (263, 256, 726, 727), (227, 263, 727, 553), (186, 539, 659, 264), (247, 587, 667, 276), (228, 288, 729, 555), (155, 529, 676, 311), (153, 310, 730, 710), (311, 676, 682, 321), (310, 320, 731, 730), (151, 709, 688, 328), (151, 328, 732, 707), (2, 705, 691, 331), (2, 331, 733, 723), (190, 547, 697, 345), (37, 725, 702, 393), (37, 393, 734, 706), (36, 525, 704, 391), (36, 391, 703, 583), (148, 387, 701, 589), (148, 645, 699, 387), (61, 548, 698, 346), (179, 358, 696, 612), (177, 609, 694, 336), (113, 338, 693, 644), (59, 332, 692, 545), (1, 582, 690, 334), (31, 329, 689, 526), (35, 527, 687, 330), (143, 590, 685, 325), (147, 326, 684, 591), (307, 315, 683, 677), (308, 675, 681, 316), (312, 673, 679, 317), (313, 318, 678, 672), (39, 307, 677, 530), (40, 528, 675, 308), (154, 594, 673, 312), (156, 313, 672, 592), (75, 289, 671, 559), (201, 623, 669, 301), (50, 535, 668, 272), (416, 554, 728, 441), (70, 558, 666, 275), (167, 278, 665, 599), (475, 500, 664, 618), (196, 280, 663, 622), (173, 270, 662, 606), (199, 621, 660, 269), (55, 542, 658, 267), (73, 266, 657, 557), (266, 257, 656, 657), (267, 658, 655, 259), (269, 660, 653, 261), (270, 262, 651, 662), (246, 252, 639, 648), (166, 249, 638, 650), (280, 166, 650, 663), (223, 629, 646, 209), (481, 750, 740, 457), (387, 699, 644, 211), (387, 211, 609, 701), (262, 164, 647, 651), (164, 167, 599, 647), (166, 169, 601, 648), (484, 465, 600, 634), (112, 643, 595, 157), (176, 610, 594, 154), (145, 156, 592, 646), (326, 210, 645, 684), (338, 158, 596, 693), (336, 694, 643, 112), (632, 777, 577, 237), (483, 767, 777, 632), (767, 490, 754, 777), (768, 778, 754, 490), (482, 630, 778, 768), (630, 234, 578, 778), (631, 779, 633, 235), (233, 642, 779, 631), (642, 254, 641, 779), (486, 488, 753, 751), (249, 240, 637, 638), (488, 487, 752, 753), (500, 486, 751, 664), (252, 245, 636, 639), (520, 233, 631, 771), (524, 483, 632, 772), (519, 235, 633, 773), (478, 749, 750, 481), (194, 616, 629, 223), (198, 616, 628, 221), (301, 669, 626, 215), (202, 624, 623, 201), (221, 628, 624, 202), (261, 653, 622, 200), (215, 626, 621, 199), (469, 473, 748, 746), (194, 223, 615, 602), (172, 183, 614, 602), (174, 179, 612, 607), (223, 209, 610, 615), (473, 470, 747, 748), (175, 174, 607, 608), (183, 175, 608, 614), (358, 173, 606, 696), (278, 171, 601, 665), (161, 463, 745, 597), (158, 161, 597, 596), (157, 595, 743, 461), (318, 147, 591, 678), (325, 685, 589, 144), (317, 679, 590, 143), (107, 586, 575, 110), (49, 588, 574, 108), (275, 666, 588, 49), (98, 84, 584, 565), (422, 398, 708, 718), (391, 86, 582, 703), (391, 704, 545, 86), (259, 655, 585, 48), (48, 585, 535, 50), (49, 586, 537, 52), (425, 570, 536, 406), (0, 41, 531, 581), (58, 39, 530, 546), (33, 584, 528, 40), (330, 687, 583, 85), (334, 690, 532, 42), (332, 0, 581, 692), (735, 780, 722, 431), (424, 568, 780, 735), (568, 237, 577, 780), (566, 781, 578, 234), (423, 736, 781, 566), (736, 431, 722, 781), (580, 782, 579, 111), (100, 567, 782, 580), (567, 101, 569, 782), (427, 719, 721, 429), (108, 574, 573, 103), (429, 721, 720, 428), (441, 728, 719, 427), (110, 575, 572, 106), (517, 774, 567, 100), (522, 775, 568, 424), (516, 776, 569, 101), (419, 422, 718, 717), (68, 98, 565, 552), (72, 96, 564, 552), (289, 90, 562, 671), (76, 75, 559, 560), (96, 76, 560, 564), (257, 74, 558, 656), (90, 73, 557, 562), (410, 714, 716, 414), (68, 538, 551, 98), (54, 538, 550, 65), (56, 543, 548, 61), (98, 551, 546, 84), (414, 716, 715, 411), (57, 544, 543, 56), (65, 550, 544, 57), (346, 698, 542, 55), (272, 668, 537, 53), (45, 533, 713, 404), (42, 532, 533, 45), (41, 402, 711, 531), (316, 681, 527, 35), (329, 32, 525, 689), (315, 31, 526, 683)])
_uv = me_plane_005.uv_layers.new(name='UVMap')
_uv.uv.foreach_set('vector', [0.05203, 0.9796, 0.05227, 0.9721, 0.06263, 0.9724, 0.06319, 0.9802, 0.04877, 0.9796, 0.04899, 0.975, 0.05227, 0.9721, 0.05203, 0.9796, 0.04899, 0.975, 0.04537, 0.9719, 0.04903, 0.972, 0.04944, 0.9723, 0.07097, 0.9216, 0.07149, 0.9165, 0.07696, 0.9165, 0.07594, 0.9215, 0.07594, 0.9215, 0.07696, 0.9165, 0.09283, 0.9163, 0.09265, 0.9211, 0.01342, 0.9189, 0.01527, 0.9091, 0.06659, 0.9149, 0.06597, 0.9209, 0.06597, 0.9209, 0.06659, 0.9149, 0.07149, 0.9165, 0.07097, 0.9216, 0.05227, 0.9721, 0.04899, 0.975, 0.04944, 0.9723, 0.04957, 0.972, 0.04549, 0.9796, 0.04537, 0.9719, 0.04899, 0.975, 0.04877, 0.9796, 0.04944, 0.9723, 0.04903, 0.972, 0.04957, 0.972, 0.0524, 0.9683, 0.06317, 0.9686, 0.06263, 0.9724, 0.05227, 0.9721, 0.04924, 0.9667, 0.0524, 0.9683, 0.05227, 0.9721, 0.04919, 0.969, 0.04919, 0.969, 0.04946, 0.9717, 0.04903, 0.972, 0.04537, 0.9719, 0.07045, 0.9268, 0.07492, 0.9266, 0.07763, 0.9366, 0.07218, 0.937, 0.07492, 0.9266, 0.09247, 0.926, 0.09348, 0.9358, 0.07763, 0.9366, 0.06535, 0.9269, 0.07045, 0.9268, 0.07218, 0.937, 0.06739, 0.9388, 0.05227, 0.9721, 0.04957, 0.972, 0.04946, 0.9717, 0.04919, 0.969, 0.04569, 0.968, 0.04924, 0.9667, 0.04919, 0.969, 0.04537, 0.9719, 0.04946, 0.9717, 0.04957, 0.972, 0.04903, 0.972, 0.2071, 0.923, 0.2044, 0.9254, 0.2057, 0.9138, 0.2075, 0.9126, 0.2056, 0.9021, 0.2042, 0.9028, 0.2027, 0.8917, 0.2037, 0.8915, 0.1786, 0.9288, 0.1529, 0.9322, 0.1521, 0.9275, 0.1789, 0.9207, 0.1773, 0.9129, 0.1504, 0.9231, 0.1487, 0.9187, 0.1757, 0.9052, 0.2071, 0.9508, 0.2075, 0.9611, 0.2056, 0.96, 0.2044, 0.9484, 0.2056, 0.9717, 0.2037, 0.9823, 0.2027, 0.982, 0.2042, 0.971, 0.2241, 0.9649, 0.2204, 0.9696, 0.2131, 0.9646, 0.2152, 0.958, 0.4438, 0.9565, 0.4364, 0.9458, 0.4348, 0.935, 0.4468, 0.935, 0.4244, 0.9257, 0.4258, 0.9218, 0.4408, 0.9263, 0.4378, 0.9307, 0.4573, 0.9257, 0.4587, 0.9296, 0.4468, 0.935, 0.4438, 0.9306, 0.4438, 0.9306, 0.4468, 0.935, 0.4348, 0.935, 0.4363, 0.9329, 0.5657, 0.9409, 0.5669, 0.9247, 0.5788, 0.9222, 0.581, 0.938, 0.8702, 0.9643, 0.8765, 0.9657, 0.875, 0.9716, 0.8693, 0.97, 0.8734, 0.935, 0.8812, 0.9356, 0.8827, 0.9405, 0.8743, 0.9399, 0.8743, 0.9399, 0.8827, 0.9405, 0.8835, 0.9489, 0.8748, 0.9489, 0.8609, 0.9407, 0.8658, 0.9394, 0.866, 0.9488, 0.8603, 0.9481, 0.8615, 0.9337, 0.8656, 0.9343, 0.8658, 0.9394, 0.8609, 0.9407, 0.8589, 0.9609, 0.8638, 0.9628, 0.8637, 0.9684, 0.8588, 0.9648, 0.8779, 0.9597, 0.8835, 0.9489, 0.8854, 0.9489, 0.8839, 0.9598, 0.8839, 0.9598, 0.8854, 0.9489, 0.8899, 0.9469, 0.8918, 0.9553, 0.8605, 0.9245, 0.8587, 0.9242, 0.8601, 0.915, 0.8621, 0.9154, 0.8728, 0.9259, 0.866, 0.9252, 0.8683, 0.9163, 0.8743, 0.9169, 0.8837, 0.9653, 0.8839, 0.9598, 0.8918, 0.9553, 0.8929, 0.9594, 0.8765, 0.9657, 0.8779, 0.9597, 0.8839, 0.9598, 0.8837, 0.9653, 0.8603, 0.9481, 0.866, 0.9488, 0.864, 0.9573, 0.8589, 0.957, 0.8748, 0.9489, 0.8835, 0.9489, 0.8779, 0.9597, 0.871, 0.9585, 0.8617, 0.9287, 0.8654, 0.9292, 0.8656, 0.9343, 0.8615, 0.9337, 0.8725, 0.9299, 0.8796, 0.9306, 0.8812, 0.9356, 0.8734, 0.935, 0.8725, 0.9299, 0.8654, 0.9292, 0.866, 0.9252, 0.8728, 0.9259, 0.8598, 0.9285, 0.858, 0.9282, 0.8587, 0.9242, 0.8605, 0.9245, 0.8903, 0.8313, 0.8823, 0.8269, 0.8839, 0.8226, 0.8929, 0.8264, 0.8775, 0.828, 0.8728, 0.829, 0.8733, 0.8268, 0.8786, 0.8247, 0.9058, 0.8418, 0.9032, 0.8386, 0.9073, 0.8332, 0.9094, 0.8367, 0.9032, 0.8386, 0.8981, 0.8337, 0.9025, 0.8283, 0.9073, 0.8332, 0.8973, 0.8472, 0.8915, 0.8429, 0.8937, 0.839, 0.8992, 0.8441, 0.9004, 0.8496, 0.8973, 0.8472, 0.8992, 0.8441, 0.9021, 0.8468, 0.8752, 0.8335, 0.8717, 0.8326, 0.8723, 0.8312, 0.8765, 0.8312, 0.8853, 0.8394, 0.8786, 0.8345, 0.8806, 0.8313, 0.8877, 0.8362, 0.8977, 0.8274, 0.8996, 0.8249, 0.9034, 0.8271, 0.9025, 0.8283, 0.8996, 0.8249, 0.9048, 0.8226, 0.9069, 0.8253, 0.9034, 0.8271, 0.9006, 0.9521, 0.8988, 0.9441, 0.9018, 0.9432, 0.9036, 0.9511, 0.9156, 0.8158, 0.9179, 0.8145, 0.9203, 0.8173, 0.9178, 0.8185, 0.8886, 0.8175, 0.8984, 0.8144, 0.9026, 0.8199, 0.8958, 0.8227, 0.8839, 0.8226, 0.8886, 0.8175, 0.8958, 0.8227, 0.8929, 0.8264, 0.8884, 0.8411, 0.8853, 0.8394, 0.8877, 0.8362, 0.8907, 0.8376, 0.8942, 0.8325, 0.8903, 0.8313, 0.8929, 0.8264, 0.8977, 0.8274, 0.9034, 0.852, 0.9004, 0.8496, 0.9021, 0.8468, 0.9051, 0.8496, 0.9084, 0.8449, 0.9058, 0.8418, 0.9094, 0.8367, 0.9117, 0.8403, 0.9084, 0.8449, 0.9109, 0.8469, 0.9077, 0.8514, 0.9051, 0.8496, 0.9026, 0.8532, 0.9052, 0.855, 0.9043, 0.8562, 0.9017, 0.8544, 0.8114, 0.8218, 0.8103, 0.8271, 0.8028, 0.8262, 0.8038, 0.8236, 0.803, 0.8331, 0.8005, 0.8352, 0.7871, 0.8311, 0.791, 0.8299, 0.7602, 0.2767, 0.8303, 0.0227, 0.944, 0.0227, 0.8534, 0.4007, 0.703, 0.6547, 0.6901, 0.5308, 0.7627, 0.7787, 0.753, 0.7787, 0.4029, 0.5344, 0.4048, 0.2901, 0.6174, 0.2829, 0.653, 0.5308, 0.3362, 0.1564, 0.2676, 0.0227, 0.7166, 0.0227, 0.667, 0.1528, 0.8535, 0.8348, 0.8532, 0.8366, 0.8352, 0.8393, 0.8356, 0.8364, 0.8253, 0.8365, 0.8246, 0.8394, 0.814, 0.8392, 0.815, 0.8364, 0.8281, 0.8197, 0.8271, 0.828, 0.8178, 0.8281, 0.8191, 0.82, 0.8356, 0.8364, 0.8352, 0.8393, 0.8246, 0.8394, 0.8253, 0.8365, 0.1256, 0.577, 0.1328, 0.3753, 0.4048, 0.2901, 0.4029, 0.5344, 0.7913, 0.8116, 0.8038, 0.8236, 0.8028, 0.8262, 0.7991, 0.8233, 0.7585, 0.8025, 0.7689, 0.8264, 0.76, 0.8284, 0.7517, 0.8036, 0.7799, 0.8281, 0.7735, 0.8298, 0.76, 0.8284, 0.7689, 0.8264, 0.6882, 0.9321, 0.6579, 0.9362, 0.6569, 0.9327, 0.6867, 0.9246, 0.6843, 0.9175, 0.6553, 0.9296, 0.6536, 0.9265, 0.6818, 0.9104, 0.6882, 0.9471, 0.6867, 0.9546, 0.6569, 0.9464, 0.6579, 0.943, 0.6843, 0.9617, 0.6818, 0.9687, 0.6536, 0.9527, 0.6553, 0.9496, 0.01238, 0.9843, 0.01238, 0.9707, 0.04537, 0.9719, 0.04549, 0.9796, 0.06319, 0.9802, 0.06263, 0.9724, 0.06727, 0.9726, 0.06776, 0.98, 0.09265, 0.9211, 0.09283, 0.9163, 0.09915, 0.9161, 0.09941, 0.921, 0.07201, 0.9797, 0.07106, 0.9727, 0.07376, 0.9728, 0.07288, 0.9763, 0.06776, 0.98, 0.06727, 0.9726, 0.07106, 0.9727, 0.07201, 0.9797, 0.09941, 0.921, 0.09915, 0.9161, 0.1048, 0.9159, 0.1051, 0.9207, 0.01283, 0.964, 0.04569, 0.968, 0.04537, 0.9719, 0.01238, 0.9707, 0.06317, 0.9686, 0.06776, 0.9689, 0.06727, 0.9726, 0.06263, 0.9724, 0.09247, 0.926, 0.09967, 0.9258, 0.09979, 0.9355, 0.09348, 0.9358, 0.01157, 0.9287, 0.06535, 0.9269, 0.06739, 0.9388, 0.01657, 0.9481, 0.07247, 0.9658, 0.07376, 0.9728, 0.07106, 0.9727, 0.07177, 0.9692, 0.06776, 0.9689, 0.07177, 0.9692, 0.07106, 0.9727, 0.06727, 0.9726, 0.09967, 0.9258, 0.1055, 0.9256, 0.1054, 0.9354, 0.09979, 0.9355, 0.1786, 0.945, 0.1789, 0.9531, 0.1521, 0.9463, 0.1529, 0.9416, 0.1773, 0.9609, 0.1757, 0.9686, 0.1487, 0.9551, 0.1504, 0.9507, 0.2157, 0.9767, 0.211, 0.9838, 0.2068, 0.9829, 0.2099, 0.9738, 0.2157, 0.8971, 0.21, 0.9, 0.2068, 0.8909, 0.211, 0.89, 0.2241, 0.9089, 0.2152, 0.9158, 0.2131, 0.9091, 0.2204, 0.9041, 0.421, 0.9337, 0.4379, 0.9565, 0.4409, 0.978, 0.4191, 0.9377, 0.4606, 0.9336, 0.4438, 0.9565, 0.4468, 0.935, 0.4587, 0.9296, 0.5991, 0.9579, 0.6018, 0.9637, 0.5863, 0.9817, 0.5855, 0.9747, 0.5874, 0.9232, 0.5909, 0.9404, 0.5832, 0.9539, 0.581, 0.938, 0.564, 0.9693, 0.5645, 0.957, 0.5832, 0.9539, 0.5847, 0.9678, 0.5666, 0.9038, 0.584, 0.906, 0.5788, 0.9222, 0.5669, 0.9247, 0.538, 0.9183, 0.5491, 0.9016, 0.555, 0.9273, 0.5504, 0.9437, 0.5224, 0.9478, 0.5269, 0.935, 0.5458, 0.9601, 0.5433, 0.9709, 0.8648, 0.9739, 0.869, 0.9754, 0.863, 0.9791, 0.8603, 0.9777, 0.8573, 0.9704, 0.8607, 0.9724, 0.8577, 0.9763, 0.8558, 0.9759, 0.9067, 0.95, 0.9048, 0.9416, 0.9079, 0.94, 0.9097, 0.949, 0.338, 0.9448, 0.3304, 0.9409, 0.3351, 0.9271, 0.3449, 0.932, 0.3219, 0.9386, 0.3243, 0.9241, 0.3351, 0.9271, 0.3304, 0.9409, 0.9076, 0.9542, 0.9067, 0.95, 0.9097, 0.949, 0.9107, 0.9534, 0.289, 0.9448, 0.2821, 0.932, 0.2919, 0.9271, 0.2967, 0.9409, 0.9052, 0.855, 0.9115, 0.859, 0.9106, 0.8604, 0.9043, 0.8562, 0.9109, 0.8469, 0.9172, 0.8509, 0.9144, 0.8548, 0.9077, 0.8514, 0.3051, 0.9386, 0.2967, 0.9409, 0.2919, 0.9271, 0.3027, 0.9241, 0.9089, 0.8077, 0.9109, 0.8059, 0.9156, 0.8117, 0.9133, 0.8131, 0.855, 0.8242, 0.8545, 0.8294, 0.8367, 0.8277, 0.8372, 0.8193, 0.8372, 0.8193, 0.8367, 0.8277, 0.8271, 0.828, 0.8281, 0.8197, 0.09007, 0.199, 0.04733, 0.0227, 0.2676, 0.0227, 0.3362, 0.1564, 0.05203, 0.9796, 0.06319, 0.9802, 0.06263, 0.9724, 0.05227, 0.9721, 0.04877, 0.9796, 0.05203, 0.9796, 0.05227, 0.9721, 0.04899, 0.975, 0.04899, 0.975, 0.04944, 0.9723, 0.04903, 0.972, 0.04537, 0.9719, 0.07097, 0.9216, 0.07594, 0.9215, 0.07696, 0.9165, 0.07149, 0.9165, 0.07594, 0.9215, 0.09265, 0.9211, 0.09283, 0.9163, 0.07696, 0.9165, 0.01342, 0.9189, 0.06597, 0.9209, 0.06659, 0.9149, 0.01527, 0.9091, 0.06597, 0.9209, 0.07097, 0.9216, 0.07149, 0.9165, 0.06659, 0.9149, 0.05227, 0.9721, 0.04957, 0.972, 0.04944, 0.9723, 0.04899, 0.975, 0.04549, 0.9796, 0.04877, 0.9796, 0.04899, 0.975, 0.04537, 0.9719, 0.04944, 0.9723, 0.04957, 0.972, 0.04903, 0.972, 0.0524, 0.9683, 0.05227, 0.9721, 0.06263, 0.9724, 0.06317, 0.9686, 0.04924, 0.9667, 0.04919, 0.969, 0.05227, 0.9721, 0.0524, 0.9683, 0.04919, 0.969, 0.04537, 0.9719, 0.04903, 0.972, 0.04946, 0.9717, 0.07045, 0.9268, 0.07218, 0.937, 0.07763, 0.9366, 0.07492, 0.9266, 0.07492, 0.9266, 0.07763, 0.9366, 0.09348, 0.9358, 0.09247, 0.926, 0.06535, 0.9269, 0.06739, 0.9388, 0.07218, 0.937, 0.07045, 0.9268, 0.05227, 0.9721, 0.04919, 0.969, 0.04946, 0.9717, 0.04957, 0.972, 0.04569, 0.968, 0.04537, 0.9719, 0.04919, 0.969, 0.04924, 0.9667, 0.04946, 0.9717, 0.04903, 0.972, 0.04957, 0.972, 0.2071, 0.923, 0.2075, 0.9126, 0.2057, 0.9138, 0.2044, 0.9254, 0.2056, 0.9021, 0.2037, 0.8915, 0.2027, 0.8917, 0.2042, 0.9028, 0.1786, 0.9288, 0.1789, 0.9207, 0.1521, 0.9275, 0.1529, 0.9322, 0.1773, 0.9129, 0.1757, 0.9052, 0.1487, 0.9187, 0.1504, 0.9231, 0.2071, 0.9508, 0.2044, 0.9484, 0.2056, 0.96, 0.2075, 0.9611, 0.2056, 0.9717, 0.2042, 0.971, 0.2027, 0.982, 0.2037, 0.9823, 0.2241, 0.9649, 0.2152, 0.958, 0.2131, 0.9646, 0.2204, 0.9696, 0.4438, 0.9565, 0.4468, 0.935, 0.4348, 0.935, 0.4364, 0.9458, 0.4244, 0.9257, 0.4378, 0.9307, 0.4408, 0.9263, 0.4258, 0.9218, 0.4573, 0.9257, 0.4438, 0.9306, 0.4468, 0.935, 0.4587, 0.9296, 0.4438, 0.9306, 0.4363, 0.9329, 0.4348, 0.935, 0.4468, 0.935, 0.5657, 0.9409, 0.581, 0.938, 0.5788, 0.9222, 0.5669, 0.9247, 0.8702, 0.9643, 0.8693, 0.97, 0.875, 0.9716, 0.8765, 0.9657, 0.8734, 0.935, 0.8743, 0.9399, 0.8827, 0.9405, 0.8812, 0.9356, 0.8743, 0.9399, 0.8748, 0.9489, 0.8835, 0.9489, 0.8827, 0.9405, 0.8609, 0.9407, 0.8603, 0.9481, 0.866, 0.9488, 0.8658, 0.9394, 0.8615, 0.9337, 0.8609, 0.9407, 0.8658, 0.9394, 0.8656, 0.9343, 0.8589, 0.9609, 0.8588, 0.9648, 0.8637, 0.9684, 0.8638, 0.9628, 0.8779, 0.9597, 0.8839, 0.9598, 0.8854, 0.9489, 0.8835, 0.9489, 0.8839, 0.9598, 0.8918, 0.9553, 0.8899, 0.9469, 0.8854, 0.9489, 0.8605, 0.9245, 0.8621, 0.9154, 0.8601, 0.915, 0.8587, 0.9242, 0.8728, 0.9259, 0.8743, 0.9169, 0.8683, 0.9163, 0.866, 0.9252, 0.8837, 0.9653, 0.8929, 0.9594, 0.8918, 0.9553, 0.8839, 0.9598, 0.8765, 0.9657, 0.8837, 0.9653, 0.8839, 0.9598, 0.8779, 0.9597, 0.8603, 0.9481, 0.8589, 0.957, 0.864, 0.9573, 0.866, 0.9488, 0.8748, 0.9489, 0.871, 0.9585, 0.8779, 0.9597, 0.8835, 0.9489, 0.8617, 0.9287, 0.8615, 0.9337, 0.8656, 0.9343, 0.8654, 0.9292, 0.8725, 0.9299, 0.8734, 0.935, 0.8812, 0.9356, 0.8796, 0.9306, 0.8725, 0.9299, 0.8728, 0.9259, 0.866, 0.9252, 0.8654, 0.9292, 0.8598, 0.9285, 0.8605, 0.9245, 0.8587, 0.9242, 0.858, 0.9282, 0.8903, 0.8313, 0.8929, 0.8264, 0.8839, 0.8226, 0.8823, 0.8269, 0.8775, 0.828, 0.8786, 0.8247, 0.8733, 0.8268, 0.8728, 0.829, 0.9058, 0.8418, 0.9094, 0.8367, 0.9073, 0.8332, 0.9032, 0.8386, 0.9032, 0.8386, 0.9073, 0.8332, 0.9025, 0.8283, 0.8981, 0.8337, 0.8973, 0.8472, 0.8992, 0.8441, 0.8937, 0.839, 0.8915, 0.8429, 0.9004, 0.8496, 0.9021, 0.8468, 0.8992, 0.8441, 0.8973, 0.8472, 0.8752, 0.8335, 0.8765, 0.8312, 0.8723, 0.8312, 0.8717, 0.8326, 0.8853, 0.8394, 0.8877, 0.8362, 0.8806, 0.8313, 0.8786, 0.8345, 0.8977, 0.8274, 0.9025, 0.8283, 0.9034, 0.8271, 0.8996, 0.8249, 0.8996, 0.8249, 0.9034, 0.8271, 0.9069, 0.8253, 0.9048, 0.8226, 0.8886, 0.8175, 0.8958, 0.8227, 0.9026, 0.8199, 0.8984, 0.8144, 0.8839, 0.8226, 0.8929, 0.8264, 0.8958, 0.8227, 0.8886, 0.8175, 0.8884, 0.8411, 0.8907, 0.8376, 0.8877, 0.8362, 0.8853, 0.8394, 0.8942, 0.8325, 0.8977, 0.8274, 0.8929, 0.8264, 0.8903, 0.8313, 0.9034, 0.852, 0.9051, 0.8496, 0.9021, 0.8468, 0.9004, 0.8496, 0.9084, 0.8449, 0.9117, 0.8403, 0.9094, 0.8367, 0.9058, 0.8418, 0.9084, 0.8449, 0.9051, 0.8496, 0.9077, 0.8514, 0.9109, 0.8469, 0.9026, 0.8532, 0.9017, 0.8544, 0.9043, 0.8562, 0.9052, 0.855, 0.8114, 0.8218, 0.8038, 0.8236, 0.8028, 0.8262, 0.8103, 0.8271, 0.803, 0.8331, 0.791, 0.8299, 0.7871, 0.8311, 0.8005, 0.8352, 0.7602, 0.2767, 0.8534, 0.4007, 0.944, 0.0227, 0.8303, 0.0227, 0.703, 0.6547, 0.753, 0.7787, 0.7627, 0.7787, 0.6901, 0.5308, 0.4029, 0.5344, 0.653, 0.5308, 0.6174, 0.2829, 0.4048, 0.2901, 0.3362, 0.1564, 0.667, 0.1528, 0.7166, 0.0227, 0.2676, 0.0227, 0.8535, 0.8348, 0.8356, 0.8364, 0.8352, 0.8393, 0.8532, 0.8366, 0.8253, 0.8365, 0.815, 0.8364, 0.814, 0.8392, 0.8246, 0.8394, 0.8281, 0.8197, 0.8191, 0.82, 0.8178, 0.8281, 0.8271, 0.828, 0.8356, 0.8364, 0.8253, 0.8365, 0.8246, 0.8394, 0.8352, 0.8393, 0.1256, 0.577, 0.4029, 0.5344, 0.4048, 0.2901, 0.1328, 0.3753, 0.7913, 0.8116, 0.7991, 0.8233, 0.8028, 0.8262, 0.8038, 0.8236, 0.7585, 0.8025, 0.7517, 0.8036, 0.76, 0.8284, 0.7689, 0.8264, 0.7799, 0.8281, 0.7689, 0.8264, 0.76, 0.8284, 0.7735, 0.8298, 0.6882, 0.9321, 0.6867, 0.9246, 0.6569, 0.9327, 0.6579, 0.9362, 0.6843, 0.9175, 0.6818, 0.9104, 0.6536, 0.9265, 0.6553, 0.9296, 0.6882, 0.9471, 0.6579, 0.943, 0.6569, 0.9464, 0.6867, 0.9546, 0.6843, 0.9617, 0.6553, 0.9496, 0.6536, 0.9527, 0.6818, 0.9687, 0.01238, 0.9843, 0.04549, 0.9796, 0.04537, 0.9719, 0.01238, 0.9707, 0.06319, 0.9802, 0.06776, 0.98, 0.06727, 0.9726, 0.06263, 0.9724, 0.09265, 0.9211, 0.09941, 0.921, 0.09915, 0.9161, 0.09283, 0.9163, 0.07201, 0.9797, 0.07288, 0.9763, 0.07376, 0.9728, 0.07106, 0.9727, 0.06776, 0.98, 0.07201, 0.9797, 0.07106, 0.9727, 0.06727, 0.9726, 0.09941, 0.921, 0.1051, 0.9207, 0.1048, 0.9159, 0.09915, 0.9161, 0.01283, 0.964, 0.01238, 0.9707, 0.04537, 0.9719, 0.04569, 0.968, 0.06317, 0.9686, 0.06263, 0.9724, 0.06727, 0.9726, 0.06776, 0.9689, 0.09247, 0.926, 0.09348, 0.9358, 0.09979, 0.9355, 0.09967, 0.9258, 0.01157, 0.9287, 0.01657, 0.9481, 0.06739, 0.9388, 0.06535, 0.9269, 0.07247, 0.9658, 0.07177, 0.9692, 0.07106, 0.9727, 0.07376, 0.9728, 0.06776, 0.9689, 0.06727, 0.9726, 0.07106, 0.9727, 0.07177, 0.9692, 0.09967, 0.9258, 0.09979, 0.9355, 0.1054, 0.9354, 0.1055, 0.9256, 0.1786, 0.945, 0.1529, 0.9416, 0.1521, 0.9463, 0.1789, 0.9531, 0.1773, 0.9609, 0.1504, 0.9507, 0.1487, 0.9551, 0.1757, 0.9686, 0.2157, 0.9767, 0.2099, 0.9738, 0.2068, 0.9829, 0.211, 0.9838, 0.2157, 0.8971, 0.211, 0.89, 0.2068, 0.8909, 0.21, 0.9, 0.2241, 0.9089, 0.2204, 0.9041, 0.2131, 0.9091, 0.2152, 0.9158, 0.421, 0.9337, 0.4191, 0.9377, 0.4409, 0.978, 0.4379, 0.9565, 0.4606, 0.9336, 0.4587, 0.9296, 0.4468, 0.935, 0.4438, 0.9565, 0.5991, 0.9579, 0.5855, 0.9747, 0.5863, 0.9817, 0.6018, 0.9637, 0.5874, 0.9232, 0.581, 0.938, 0.5832, 0.9539, 0.5909, 0.9404, 0.564, 0.9693, 0.5847, 0.9678, 0.5832, 0.9539, 0.5645, 0.957, 0.5666, 0.9038, 0.5669, 0.9247, 0.5788, 0.9222, 0.584, 0.906, 0.538, 0.9183, 0.5504, 0.9437, 0.555, 0.9273, 0.5491, 0.9016, 0.5224, 0.9478, 0.5433, 0.9709, 0.5458, 0.9601, 0.5269, 0.935, 0.8648, 0.9739, 0.8603, 0.9777, 0.863, 0.9791, 0.869, 0.9754, 0.8573, 0.9704, 0.8558, 0.9759, 0.8577, 0.9763, 0.8607, 0.9724, 0.338, 0.9448, 0.3449, 0.932, 0.3351, 0.9271, 0.3304, 0.9409, 0.3219, 0.9386, 0.3304, 0.9409, 0.3351, 0.9271, 0.3243, 0.9241, 0.906, 0.9546, 0.9076, 0.9542, 0.9067, 0.95, 0.9051, 0.9505, 0.289, 0.9448, 0.2967, 0.9409, 0.2919, 0.9271, 0.2821, 0.932, 0.9052, 0.855, 0.9043, 0.8562, 0.9106, 0.8604, 0.9115, 0.859, 0.9109, 0.8469, 0.9077, 0.8514, 0.9144, 0.8548, 0.9172, 0.8509, 0.3051, 0.9386, 0.3027, 0.9241, 0.2919, 0.9271, 0.2967, 0.9409, 0.855, 0.8242, 0.8372, 0.8193, 0.8367, 0.8277, 0.8545, 0.8294, 0.8372, 0.8193, 0.8281, 0.8197, 0.8271, 0.828, 0.8367, 0.8277, 0.09007, 0.199, 0.3362, 0.1564, 0.2676, 0.0227, 0.04733, 0.0227, 0.9048, 0.8107, 0.907, 0.8095, 0.9111, 0.8145, 0.909, 0.8159, 0.9025, 0.9601, 0.9016, 0.9561, 0.9045, 0.955, 0.9053, 0.959, 0.8581, 0.9676, 0.8573, 0.9704, 0.8607, 0.9724, 0.8622, 0.9704, 0.8671, 0.9719, 0.8648, 0.9739, 0.869, 0.9754, 0.872, 0.9735, 0.8769, 0.834, 0.8785, 0.8313, 0.8765, 0.8312, 0.8752, 0.8335, 0.8799, 0.8275, 0.8813, 0.8236, 0.8786, 0.8247, 0.8775, 0.828, 0.8581, 0.9676, 0.8622, 0.9704, 0.8607, 0.9724, 0.8573, 0.9704, 0.8671, 0.9719, 0.872, 0.9735, 0.869, 0.9754, 0.8648, 0.9739, 0.8769, 0.834, 0.8752, 0.8335, 0.8765, 0.8312, 0.8785, 0.8313, 0.8799, 0.8275, 0.8775, 0.828, 0.8786, 0.8247, 0.8813, 0.8236, 0.8823, 0.8269, 0.8799, 0.8275, 0.8813, 0.8236, 0.8839, 0.8226, 0.8786, 0.8345, 0.8769, 0.834, 0.8785, 0.8313, 0.8806, 0.8313, 0.8693, 0.97, 0.875, 0.9716, 0.872, 0.9735, 0.8671, 0.9719, 0.8588, 0.9648, 0.8637, 0.9684, 0.8622, 0.9704, 0.8581, 0.9676, 0.8823, 0.8269, 0.8839, 0.8226, 0.8813, 0.8236, 0.8799, 0.8275, 0.8786, 0.8345, 0.8806, 0.8313, 0.8785, 0.8313, 0.8769, 0.834, 0.8693, 0.97, 0.8671, 0.9719, 0.872, 0.9735, 0.875, 0.9716, 0.8588, 0.9648, 0.8581, 0.9676, 0.8622, 0.9704, 0.8637, 0.9684, 0.8728, 0.829, 0.855, 0.8242, 0.8545, 0.8294, 0.8723, 0.8312, 0.5491, 0.9016, 0.555, 0.9273, 0.5669, 0.9247, 0.5666, 0.9038, 0.5433, 0.9709, 0.564, 0.9693, 0.5645, 0.957, 0.5458, 0.9601, 0.8715, 0.8333, 0.8535, 0.8348, 0.8532, 0.8366, 0.8712, 0.834, 0.5504, 0.9437, 0.5657, 0.9409, 0.5669, 0.9247, 0.555, 0.9273, 0.8728, 0.829, 0.8723, 0.8312, 0.8545, 0.8294, 0.855, 0.8242, 0.5491, 0.9016, 0.5666, 0.9038, 0.5669, 0.9247, 0.555, 0.9273, 0.5433, 0.9709, 0.5458, 0.9601, 0.5645, 0.957, 0.564, 0.9693, 0.8715, 0.8333, 0.8712, 0.834, 0.8532, 0.8366, 0.8535, 0.8348, 0.5504, 0.9437, 0.555, 0.9273, 0.5669, 0.9247, 0.5657, 0.9409, 0.9111, 0.8185, 0.9132, 0.821, 0.9153, 0.8196, 0.9132, 0.8171, 0.9016, 0.9561, 0.9045, 0.955, 0.9036, 0.9511, 0.9006, 0.9521, 0.9006, 0.9521, 0.9036, 0.9511, 0.9018, 0.9432, 0.8988, 0.9441, 0.06825, 0.9652, 0.06776, 0.9689, 0.07177, 0.9692, 0.07247, 0.9658, 0.0637, 0.9647, 0.06317, 0.9686, 0.06776, 0.9689, 0.06825, 0.9652, 0.01329, 0.9573, 0.01283, 0.964, 0.04569, 0.968, 0.04601, 0.9642, 0.8981, 0.8337, 0.9025, 0.8283, 0.8977, 0.8274, 0.8942, 0.8325, 0.8915, 0.8429, 0.8937, 0.839, 0.8907, 0.8376, 0.8884, 0.8411, 0.8958, 0.8227, 0.8996, 0.8249, 0.9048, 0.8226, 0.9026, 0.8199, 0.8929, 0.8264, 0.8977, 0.8274, 0.8996, 0.8249, 0.8958, 0.8227, 0.04601, 0.9642, 0.04569, 0.968, 0.04924, 0.9667, 0.04928, 0.9644, 0.04928, 0.9644, 0.04924, 0.9667, 0.0524, 0.9683, 0.05254, 0.9646, 0.05254, 0.9646, 0.0524, 0.9683, 0.06317, 0.9686, 0.0637, 0.9647, 0.06825, 0.9652, 0.07247, 0.9658, 0.07177, 0.9692, 0.06776, 0.9689, 0.0637, 0.9647, 0.06825, 0.9652, 0.06776, 0.9689, 0.06317, 0.9686, 0.01329, 0.9573, 0.04601, 0.9642, 0.04569, 0.968, 0.01283, 0.964, 0.8981, 0.8337, 0.8942, 0.8325, 0.8977, 0.8274, 0.9025, 0.8283, 0.8915, 0.8429, 0.8884, 0.8411, 0.8907, 0.8376, 0.8937, 0.839, 0.9133, 0.8131, 0.9156, 0.8117, 0.9179, 0.8145, 0.9156, 0.8158, 0.8958, 0.8227, 0.9026, 0.8199, 0.9048, 0.8226, 0.8996, 0.8249, 0.8929, 0.8264, 0.8958, 0.8227, 0.8996, 0.8249, 0.8977, 0.8274, 0.04601, 0.9642, 0.04928, 0.9644, 0.04924, 0.9667, 0.04569, 0.968, 0.04928, 0.9644, 0.05254, 0.9646, 0.0524, 0.9683, 0.04924, 0.9667, 0.05254, 0.9646, 0.0637, 0.9647, 0.06317, 0.9686, 0.0524, 0.9683, 0.2099, 0.9738, 0.207, 0.9724, 0.2047, 0.9825, 0.2068, 0.9829, 0.2152, 0.958, 0.2098, 0.9532, 0.2093, 0.9623, 0.2131, 0.9646, 0.21, 0.9, 0.2068, 0.8909, 0.2047, 0.8913, 0.2071, 0.9014, 0.2152, 0.9158, 0.2131, 0.9091, 0.2094, 0.9115, 0.2098, 0.9206, 0.2099, 0.9738, 0.2068, 0.9829, 0.2047, 0.9825, 0.207, 0.9724, 0.2152, 0.958, 0.2131, 0.9646, 0.2093, 0.9623, 0.2098, 0.9532, 0.21, 0.9, 0.2071, 0.9014, 0.2047, 0.8913, 0.2068, 0.8909, 0.2152, 0.9158, 0.2098, 0.9206, 0.2094, 0.9115, 0.2131, 0.9091, 0.207, 0.9724, 0.2056, 0.9717, 0.2037, 0.9823, 0.2047, 0.9825, 0.2098, 0.9532, 0.2071, 0.9508, 0.2075, 0.9611, 0.2093, 0.9623, 0.2071, 0.9014, 0.2047, 0.8913, 0.2037, 0.8915, 0.2056, 0.9021, 0.2098, 0.9206, 0.2094, 0.9115, 0.2075, 0.9126, 0.2071, 0.923, 0.207, 0.9724, 0.2047, 0.9825, 0.2037, 0.9823, 0.2056, 0.9717, 0.2098, 0.9532, 0.2093, 0.9623, 0.2075, 0.9611, 0.2071, 0.9508, 0.2071, 0.9014, 0.2056, 0.9021, 0.2037, 0.8915, 0.2047, 0.8913, 0.2098, 0.9206, 0.2071, 0.923, 0.2075, 0.9126, 0.2094, 0.9115, 0.2042, 0.971, 0.1773, 0.9609, 0.1757, 0.9686, 0.2027, 0.982, 0.2044, 0.9484, 0.1786, 0.945, 0.1789, 0.9531, 0.2056, 0.96, 0.2042, 0.9028, 0.2027, 0.8917, 0.1757, 0.9052, 0.1773, 0.9129, 0.2044, 0.9254, 0.2057, 0.9138, 0.1789, 0.9207, 0.1786, 0.9288, 0.2042, 0.971, 0.2027, 0.982, 0.1757, 0.9686, 0.1773, 0.9609, 0.2044, 0.9484, 0.2056, 0.96, 0.1789, 0.9531, 0.1786, 0.945, 0.2042, 0.9028, 0.1773, 0.9129, 0.1757, 0.9052, 0.2027, 0.8917, 0.2044, 0.9254, 0.1786, 0.9288, 0.1789, 0.9207, 0.2057, 0.9138, 0.7132, 0.9738, 0.7099, 0.9848, 0.6818, 0.9687, 0.6843, 0.9617, 0.7185, 0.9512, 0.7166, 0.9627, 0.6867, 0.9546, 0.6882, 0.9471, 0.7132, 0.9054, 0.6843, 0.9175, 0.6818, 0.9104, 0.7099, 0.8944, 0.7185, 0.928, 0.6882, 0.9321, 0.6867, 0.9246, 0.7166, 0.9165, 0.7132, 0.9738, 0.6843, 0.9617, 0.6818, 0.9687, 0.7099, 0.9848, 0.7185, 0.9512, 0.6882, 0.9471, 0.6867, 0.9546, 0.7166, 0.9627, 0.7132, 0.9054, 0.7099, 0.8944, 0.6818, 0.9104, 0.6843, 0.9175, 0.7185, 0.928, 0.7166, 0.9165, 0.6867, 0.9246, 0.6882, 0.9321, 0.9111, 0.8185, 0.9132, 0.8171, 0.9153, 0.8196, 0.9132, 0.821, 0.09967, 0.9258, 0.1055, 0.9256, 0.1051, 0.9207, 0.09941, 0.921, 0.09247, 0.926, 0.09967, 0.9258, 0.09941, 0.921, 0.09265, 0.9211, 0.875, 0.9716, 0.8835, 0.9708, 0.8837, 0.9653, 0.8765, 0.9657, 0.8835, 0.9708, 0.894, 0.9636, 0.8929, 0.9594, 0.8837, 0.9653, 0.8589, 0.957, 0.8589, 0.9609, 0.8638, 0.9628, 0.864, 0.9573, 0.871, 0.9585, 0.8702, 0.9643, 0.8765, 0.9657, 0.8779, 0.9597, 0.06535, 0.9269, 0.07045, 0.9268, 0.07097, 0.9216, 0.06597, 0.9209, 0.01157, 0.9287, 0.06535, 0.9269, 0.06597, 0.9209, 0.01342, 0.9189, 0.07492, 0.9266, 0.09247, 0.926, 0.09265, 0.9211, 0.07594, 0.9215, 0.07045, 0.9268, 0.07492, 0.9266, 0.07594, 0.9215, 0.07097, 0.9216, 0.9085, 0.9584, 0.9076, 0.9542, 0.9107, 0.9534, 0.9117, 0.9579, 0.09967, 0.9258, 0.09941, 0.921, 0.1051, 0.9207, 0.1055, 0.9256, 0.09247, 0.926, 0.09265, 0.9211, 0.09941, 0.921, 0.09967, 0.9258, 0.875, 0.9716, 0.8765, 0.9657, 0.8837, 0.9653, 0.8835, 0.9708, 0.8835, 0.9708, 0.8837, 0.9653, 0.8929, 0.9594, 0.894, 0.9636, 0.909, 0.8159, 0.9111, 0.8145, 0.9132, 0.8171, 0.9111, 0.8185, 0.8589, 0.957, 0.864, 0.9573, 0.8638, 0.9628, 0.8589, 0.9609, 0.871, 0.9585, 0.8779, 0.9597, 0.8765, 0.9657, 0.8702, 0.9643, 0.06535, 0.9269, 0.06597, 0.9209, 0.07097, 0.9216, 0.07045, 0.9268, 0.01157, 0.9287, 0.01342, 0.9189, 0.06597, 0.9209, 0.06535, 0.9269, 0.07492, 0.9266, 0.07594, 0.9215, 0.09265, 0.9211, 0.09247, 0.926, 0.07045, 0.9268, 0.07097, 0.9216, 0.07594, 0.9215, 0.07492, 0.9266, 0.9122, 0.8138, 0.9144, 0.8164, 0.9156, 0.8158, 0.9133, 0.8131, 0.9048, 0.8107, 0.909, 0.8159, 0.9111, 0.8145, 0.907, 0.8095, 0.9085, 0.9584, 0.9076, 0.9542, 0.906, 0.9546, 0.9045, 0.955, 0.9025, 0.9601, 0.9053, 0.959, 0.9045, 0.955, 0.9016, 0.9561, 0.9051, 0.9505, 0.9067, 0.95, 0.9048, 0.9416, 0.9033, 0.9424, 0.9144, 0.8164, 0.9165, 0.819, 0.9178, 0.8185, 0.9156, 0.8158, 0.8984, 0.8144, 0.9026, 0.8199, 0.9069, 0.8172, 0.909, 0.8159, 0.9111, 0.8185, 0.9132, 0.8171, 0.9111, 0.8145, 0.9026, 0.8199, 0.909, 0.8198, 0.9069, 0.8172, 0.9016, 0.9561, 0.9006, 0.9521, 0.9036, 0.9511, 0.9045, 0.955, 0.9069, 0.8172, 0.909, 0.8198, 0.9111, 0.8185, 0.909, 0.8159, 0.9027, 0.8119, 0.9069, 0.8172, 0.909, 0.8159, 0.9048, 0.8107, 0.8977, 0.9532, 0.9006, 0.9521, 0.8988, 0.9441, 0.8958, 0.945, 0.8987, 0.9572, 0.9016, 0.9561, 0.9006, 0.9521, 0.8977, 0.9532, 0.909, 0.8198, 0.9111, 0.8225, 0.9132, 0.821, 0.9111, 0.8185, 0.8997, 0.9613, 0.9025, 0.9601, 0.9016, 0.9561, 0.8987, 0.9572, 0.8987, 0.9572, 0.8977, 0.9532, 0.9006, 0.9521, 0.9016, 0.9561, 0.9069, 0.8172, 0.909, 0.8159, 0.9111, 0.8185, 0.909, 0.8198, 0.909, 0.8198, 0.9111, 0.8185, 0.9132, 0.821, 0.9111, 0.8225, 0.8997, 0.9613, 0.8987, 0.9572, 0.9016, 0.9561, 0.9025, 0.9601, 0.9027, 0.8119, 0.9048, 0.8107, 0.909, 0.8159, 0.9069, 0.8172, 0.8977, 0.9532, 0.8958, 0.945, 0.8988, 0.9441, 0.9006, 0.9521, 0.907, 0.8095, 0.9111, 0.8145, 0.9122, 0.8138, 0.9133, 0.8131, 0.9132, 0.8171, 0.9153, 0.8196, 0.9165, 0.819, 0.9144, 0.8164, 0.9036, 0.9511, 0.9051, 0.9505, 0.9033, 0.9424, 0.9018, 0.9432, 0.9111, 0.8145, 0.9132, 0.8171, 0.9144, 0.8164, 0.9122, 0.8138, 0.9045, 0.955, 0.906, 0.9546, 0.9051, 0.9505, 0.9036, 0.9511, 0.9053, 0.959, 0.9045, 0.955, 0.9076, 0.9542, 0.9085, 0.9584, 0.9111, 0.8145, 0.9133, 0.8131, 0.9156, 0.8158, 0.9132, 0.8171, 0.907, 0.8095, 0.9089, 0.8077, 0.9133, 0.8131, 0.9111, 0.8145, 0.9045, 0.955, 0.9036, 0.9511, 0.9067, 0.95, 0.9076, 0.9542, 0.9036, 0.9511, 0.9018, 0.9432, 0.9048, 0.9416, 0.9067, 0.95, 0.9132, 0.8171, 0.9156, 0.8158, 0.9178, 0.8185, 0.9153, 0.8196, 0.3074, 0.9531, 0.3051, 0.9386, 0.2967, 0.9409, 0.3014, 0.9547, 0.2959, 0.9575, 0.3014, 0.9547, 0.2967, 0.9409, 0.289, 0.9448, 0.3196, 0.9531, 0.3256, 0.9547, 0.3304, 0.9409, 0.3219, 0.9386, 0.3311, 0.9575, 0.338, 0.9448, 0.3304, 0.9409, 0.3256, 0.9547, 0.3074, 0.9531, 0.3014, 0.9547, 0.2967, 0.9409, 0.3051, 0.9386, 0.2959, 0.9575, 0.289, 0.9448, 0.2967, 0.9409, 0.3014, 0.9547, 0.3196, 0.9531, 0.3219, 0.9386, 0.3304, 0.9409, 0.3256, 0.9547, 0.3311, 0.9575, 0.3256, 0.9547, 0.3304, 0.9409, 0.338, 0.9448, 0.3165, 0.9523, 0.3177, 0.9375, 0.3219, 0.9386, 0.3196, 0.9531, 0.3105, 0.9523, 0.3074, 0.9531, 0.3051, 0.9386, 0.3093, 0.9375, 0.8564, 0.9568, 0.8589, 0.957, 0.8589, 0.9609, 0.8564, 0.9599, 0.7194, 0.9338, 0.6889, 0.9358, 0.6882, 0.9321, 0.7185, 0.928, 0.7194, 0.9454, 0.7185, 0.9512, 0.6882, 0.9471, 0.6889, 0.9433, 0.2038, 0.9311, 0.1785, 0.9328, 0.1786, 0.9288, 0.2044, 0.9254, 0.2038, 0.9427, 0.2044, 0.9484, 0.1786, 0.945, 0.1785, 0.941, 0.21, 0.9251, 0.2069, 0.9281, 0.2071, 0.923, 0.2098, 0.9206, 0.21, 0.9487, 0.2098, 0.9532, 0.2071, 0.9508, 0.2069, 0.9457, 0.2163, 0.9191, 0.21, 0.9251, 0.2098, 0.9206, 0.2152, 0.9158, 0.2162, 0.9547, 0.2152, 0.958, 0.2098, 0.9532, 0.21, 0.9487, 0.8903, 0.8448, 0.8872, 0.8428, 0.8884, 0.8411, 0.8915, 0.8429, 0.8723, 0.8312, 0.8717, 0.8326, 0.8538, 0.833, 0.8545, 0.8294, 0.542, 0.9763, 0.5433, 0.9709, 0.564, 0.9693, 0.5638, 0.9755, 0.8564, 0.963, 0.8588, 0.9648, 0.8581, 0.9676, 0.856, 0.9662, 0.8777, 0.8361, 0.8761, 0.8354, 0.8769, 0.834, 0.8786, 0.8345, 0.8761, 0.8354, 0.8746, 0.8347, 0.8752, 0.8335, 0.8769, 0.834, 0.856, 0.9662, 0.8581, 0.9676, 0.8573, 0.9704, 0.8556, 0.9694, 0.3093, 0.9375, 0.3051, 0.9386, 0.3027, 0.9241, 0.3081, 0.9227, 0.9077, 0.8514, 0.9144, 0.8548, 0.9125, 0.8576, 0.906, 0.8538, 0.3177, 0.9375, 0.3189, 0.9227, 0.3243, 0.9241, 0.3219, 0.9386, 0.8556, 0.9694, 0.8573, 0.9704, 0.8558, 0.9759, 0.8548, 0.9757, 0.5202, 0.9542, 0.5224, 0.9478, 0.5433, 0.9709, 0.542, 0.9763, 0.5638, 0.9755, 0.564, 0.9693, 0.5847, 0.9678, 0.5855, 0.9747, 0.5909, 0.9404, 0.5964, 0.952, 0.5847, 0.9678, 0.5832, 0.9539, 0.422, 0.9317, 0.4364, 0.9458, 0.4379, 0.9565, 0.421, 0.9337, 0.226, 0.9112, 0.2163, 0.9191, 0.2152, 0.9158, 0.2241, 0.9089, 0.1785, 0.941, 0.1786, 0.945, 0.1529, 0.9416, 0.1532, 0.9393, 0.6889, 0.9433, 0.6882, 0.9471, 0.6579, 0.943, 0.6583, 0.9413, 0.6889, 0.9358, 0.6583, 0.9379, 0.6579, 0.9362, 0.6882, 0.9321, 0.7991, 0.8233, 0.7863, 0.8265, 0.7777, 0.8244, 0.7954, 0.8204, 0.7791, 0.7995, 0.7954, 0.8204, 0.7777, 0.8244, 0.7654, 0.8015, 0.122, 0.6778, 0.1256, 0.577, 0.4029, 0.5344, 0.402, 0.6565, 0.8367, 0.8277, 0.836, 0.8335, 0.8259, 0.8337, 0.8271, 0.828, 0.8271, 0.828, 0.8259, 0.8337, 0.8159, 0.8337, 0.8178, 0.8281, 0.8545, 0.8294, 0.8538, 0.833, 0.836, 0.8335, 0.8367, 0.8277, 0.402, 0.6565, 0.4029, 0.5344, 0.653, 0.5308, 0.6708, 0.6547, 0.7095, 0.7167, 0.703, 0.6547, 0.753, 0.7787, 0.7482, 0.7787, 0.8103, 0.8271, 0.8054, 0.8311, 0.795, 0.8286, 0.8028, 0.8262, 0.9051, 0.8496, 0.9077, 0.8514, 0.906, 0.8538, 0.9034, 0.852, 0.9026, 0.8532, 0.8995, 0.851, 0.9004, 0.8496, 0.9034, 0.852, 0.8872, 0.8428, 0.8842, 0.8409, 0.8853, 0.8394, 0.8884, 0.8411, 0.8842, 0.8409, 0.8777, 0.8361, 0.8786, 0.8345, 0.8853, 0.8394, 0.8746, 0.8347, 0.8715, 0.8333, 0.8717, 0.8326, 0.8752, 0.8335, 0.8995, 0.851, 0.8964, 0.8488, 0.8973, 0.8472, 0.9004, 0.8496, 0.8964, 0.8488, 0.8903, 0.8448, 0.8915, 0.8429, 0.8973, 0.8472, 0.8654, 0.9292, 0.8617, 0.9287, 0.8623, 0.9247, 0.866, 0.9252, 0.8598, 0.9285, 0.8617, 0.9287, 0.8615, 0.9337, 0.8595, 0.9334, 0.8575, 0.9477, 0.8603, 0.9481, 0.8589, 0.957, 0.8564, 0.9568, 0.866, 0.9252, 0.8623, 0.9247, 0.8642, 0.9157, 0.8683, 0.9163, 0.8564, 0.9599, 0.8589, 0.9609, 0.8588, 0.9648, 0.8564, 0.963, 0.8595, 0.9334, 0.8615, 0.9337, 0.8609, 0.9407, 0.8584, 0.9414, 0.8584, 0.9414, 0.8609, 0.9407, 0.8603, 0.9481, 0.8575, 0.9477, 0.4237, 0.9277, 0.4244, 0.9257, 0.4378, 0.9307, 0.4363, 0.9329, 0.2259, 0.9625, 0.2241, 0.9649, 0.2152, 0.958, 0.2162, 0.9547, 0.2069, 0.9457, 0.2071, 0.9508, 0.2044, 0.9484, 0.2038, 0.9427, 0.1785, 0.9328, 0.1532, 0.9346, 0.1529, 0.9322, 0.1786, 0.9288, 0.2069, 0.9281, 0.2038, 0.9311, 0.2044, 0.9254, 0.2071, 0.923, 0.3165, 0.9523, 0.3196, 0.9531, 0.3219, 0.9386, 0.3177, 0.9375, 0.3105, 0.9523, 0.3093, 0.9375, 0.3051, 0.9386, 0.3074, 0.9531, 0.8564, 0.9568, 0.8564, 0.9599, 0.8589, 0.9609, 0.8589, 0.957, 0.7194, 0.9338, 0.7185, 0.928, 0.6882, 0.9321, 0.6889, 0.9358, 0.7194, 0.9454, 0.6889, 0.9433, 0.6882, 0.9471, 0.7185, 0.9512, 0.2038, 0.9311, 0.2044, 0.9254, 0.1786, 0.9288, 0.1785, 0.9328, 0.2038, 0.9427, 0.1785, 0.941, 0.1786, 0.945, 0.2044, 0.9484, 0.21, 0.9251, 0.2098, 0.9206, 0.2071, 0.923, 0.2069, 0.9281, 0.21, 0.9487, 0.2069, 0.9457, 0.2071, 0.9508, 0.2098, 0.9532, 0.2163, 0.9191, 0.2152, 0.9158, 0.2098, 0.9206, 0.21, 0.9251, 0.2162, 0.9547, 0.21, 0.9487, 0.2098, 0.9532, 0.2152, 0.958, 0.8903, 0.8448, 0.8915, 0.8429, 0.8884, 0.8411, 0.8872, 0.8428, 0.8723, 0.8312, 0.8545, 0.8294, 0.8538, 0.833, 0.8717, 0.8326, 0.542, 0.9763, 0.5638, 0.9755, 0.564, 0.9693, 0.5433, 0.9709, 0.8564, 0.963, 0.856, 0.9662, 0.8581, 0.9676, 0.8588, 0.9648, 0.8777, 0.8361, 0.8786, 0.8345, 0.8769, 0.834, 0.8761, 0.8354, 0.8761, 0.8354, 0.8769, 0.834, 0.8752, 0.8335, 0.8746, 0.8347, 0.856, 0.9662, 0.8556, 0.9694, 0.8573, 0.9704, 0.8581, 0.9676, 0.3093, 0.9375, 0.3081, 0.9227, 0.3027, 0.9241, 0.3051, 0.9386, 0.9077, 0.8514, 0.906, 0.8538, 0.9125, 0.8576, 0.9144, 0.8548, 0.3177, 0.9375, 0.3219, 0.9386, 0.3243, 0.9241, 0.3189, 0.9227, 0.8556, 0.9694, 0.8548, 0.9757, 0.8558, 0.9759, 0.8573, 0.9704, 0.5202, 0.9542, 0.542, 0.9763, 0.5433, 0.9709, 0.5224, 0.9478, 0.5638, 0.9755, 0.5855, 0.9747, 0.5847, 0.9678, 0.564, 0.9693, 0.5909, 0.9404, 0.5832, 0.9539, 0.5847, 0.9678, 0.5964, 0.952, 0.422, 0.9317, 0.421, 0.9337, 0.4379, 0.9565, 0.4364, 0.9458, 0.226, 0.9112, 0.2241, 0.9089, 0.2152, 0.9158, 0.2163, 0.9191, 0.1785, 0.941, 0.1532, 0.9393, 0.1529, 0.9416, 0.1786, 0.945, 0.6889, 0.9433, 0.6583, 0.9413, 0.6579, 0.943, 0.6882, 0.9471, 0.6889, 0.9358, 0.6882, 0.9321, 0.6579, 0.9362, 0.6583, 0.9379, 0.7991, 0.8233, 0.7954, 0.8204, 0.7777, 0.8244, 0.7863, 0.8265, 0.7791, 0.7995, 0.7654, 0.8015, 0.7777, 0.8244, 0.7954, 0.8204, 0.122, 0.6778, 0.402, 0.6565, 0.4029, 0.5344, 0.1256, 0.577, 0.8367, 0.8277, 0.8271, 0.828, 0.8259, 0.8337, 0.836, 0.8335, 0.8271, 0.828, 0.8178, 0.8281, 0.8159, 0.8337, 0.8259, 0.8337, 0.8545, 0.8294, 0.8367, 0.8277, 0.836, 0.8335, 0.8538, 0.833, 0.402, 0.6565, 0.6708, 0.6547, 0.653, 0.5308, 0.4029, 0.5344, 0.7095, 0.7167, 0.7482, 0.7787, 0.753, 0.7787, 0.703, 0.6547, 0.8103, 0.8271, 0.8028, 0.8262, 0.795, 0.8286, 0.8054, 0.8311, 0.9051, 0.8496, 0.9034, 0.852, 0.906, 0.8538, 0.9077, 0.8514, 0.9026, 0.8532, 0.9034, 0.852, 0.9004, 0.8496, 0.8995, 0.851, 0.8872, 0.8428, 0.8884, 0.8411, 0.8853, 0.8394, 0.8842, 0.8409, 0.8842, 0.8409, 0.8853, 0.8394, 0.8786, 0.8345, 0.8777, 0.8361, 0.8746, 0.8347, 0.8752, 0.8335, 0.8717, 0.8326, 0.8715, 0.8333, 0.8995, 0.851, 0.9004, 0.8496, 0.8973, 0.8472, 0.8964, 0.8488, 0.8964, 0.8488, 0.8973, 0.8472, 0.8915, 0.8429, 0.8903, 0.8448, 0.8654, 0.9292, 0.866, 0.9252, 0.8623, 0.9247, 0.8617, 0.9287, 0.8598, 0.9285, 0.8595, 0.9334, 0.8615, 0.9337, 0.8617, 0.9287, 0.8575, 0.9477, 0.8564, 0.9568, 0.8589, 0.957, 0.8603, 0.9481, 0.866, 0.9252, 0.8683, 0.9163, 0.8642, 0.9157, 0.8623, 0.9247, 0.8564, 0.9599, 0.8564, 0.963, 0.8588, 0.9648, 0.8589, 0.9609, 0.8595, 0.9334, 0.8584, 0.9414, 0.8609, 0.9407, 0.8615, 0.9337, 0.8584, 0.9414, 0.8575, 0.9477, 0.8603, 0.9481, 0.8609, 0.9407, 0.4237, 0.9277, 0.4363, 0.9329, 0.4378, 0.9307, 0.4244, 0.9257, 0.2259, 0.9625, 0.2162, 0.9547, 0.2152, 0.958, 0.2241, 0.9649, 0.2069, 0.9457, 0.2038, 0.9427, 0.2044, 0.9484, 0.2071, 0.9508, 0.1785, 0.9328, 0.1786, 0.9288, 0.1529, 0.9322, 0.1532, 0.9346, 0.2069, 0.9281, 0.2071, 0.923, 0.2044, 0.9254, 0.2038, 0.9311, 0.8178, 0.8281, 0.8103, 0.8271, 0.8054, 0.8311, 0.8159, 0.8337, 0.6708, 0.6547, 0.7095, 0.7167, 0.703, 0.6547, 0.653, 0.5308, 0.8178, 0.8281, 0.8159, 0.8337, 0.8054, 0.8311, 0.8103, 0.8271, 0.6708, 0.6547, 0.653, 0.5308, 0.703, 0.6547, 0.7095, 0.7167, 0.653, 0.5308, 0.703, 0.6547, 0.6901, 0.5308, 0.6174, 0.2829, 0.667, 0.1528, 0.7602, 0.2767, 0.8303, 0.0227, 0.7166, 0.0227, 0.815, 0.8364, 0.803, 0.8331, 0.8005, 0.8352, 0.814, 0.8392, 0.8191, 0.82, 0.8114, 0.8218, 0.8103, 0.8271, 0.8178, 0.8281, 0.653, 0.5308, 0.6174, 0.2829, 0.6901, 0.5308, 0.703, 0.6547, 0.667, 0.1528, 0.7166, 0.0227, 0.8303, 0.0227, 0.7602, 0.2767, 0.815, 0.8364, 0.814, 0.8392, 0.8005, 0.8352, 0.803, 0.8331, 0.8191, 0.82, 0.8178, 0.8281, 0.8103, 0.8271, 0.8114, 0.8218, 0.8204, 0.8119, 0.8191, 0.82, 0.8114, 0.8218, 0.8126, 0.8165, 0.8159, 0.8337, 0.815, 0.8364, 0.803, 0.8331, 0.8054, 0.8311, 0.6174, 0.2829, 0.667, 0.1528, 0.7602, 0.2767, 0.6901, 0.5308, 0.8204, 0.8119, 0.8126, 0.8165, 0.8114, 0.8218, 0.8191, 0.82, 0.8159, 0.8337, 0.8054, 0.8311, 0.803, 0.8331, 0.815, 0.8364, 0.6174, 0.2829, 0.6901, 0.5308, 0.7602, 0.2767, 0.667, 0.1528, 0.6886, 0.7787, 0.6708, 0.6547, 0.7095, 0.7167, 0.716, 0.7787, 0.6886, 0.7787, 0.716, 0.7787, 0.7095, 0.7167, 0.6708, 0.6547, 0.2067, 0.9333, 0.2069, 0.9281, 0.2038, 0.9311, 0.2031, 0.9369, 0.1784, 0.9369, 0.1785, 0.9328, 0.1532, 0.9346, 0.1536, 0.9369, 0.2067, 0.9405, 0.2031, 0.9369, 0.2038, 0.9427, 0.2069, 0.9457, 0.2278, 0.9602, 0.2173, 0.9514, 0.2162, 0.9547, 0.2259, 0.9625, 0.423, 0.9296, 0.4348, 0.935, 0.4363, 0.9329, 0.4237, 0.9277, 0.8559, 0.942, 0.8547, 0.9474, 0.8575, 0.9477, 0.8584, 0.9414, 0.8575, 0.9331, 0.8559, 0.942, 0.8584, 0.9414, 0.8595, 0.9334, 0.8539, 0.9589, 0.854, 0.9612, 0.8564, 0.963, 0.8564, 0.9599, 0.8547, 0.9474, 0.8539, 0.9566, 0.8564, 0.9568, 0.8575, 0.9477, 0.858, 0.9282, 0.8575, 0.9331, 0.8595, 0.9334, 0.8598, 0.9285, 0.8955, 0.8504, 0.8964, 0.8488, 0.8903, 0.8448, 0.8892, 0.8467, 0.8986, 0.8524, 0.8995, 0.851, 0.8964, 0.8488, 0.8955, 0.8504, 0.8739, 0.8358, 0.8746, 0.8347, 0.8715, 0.8333, 0.8712, 0.834, 0.883, 0.8425, 0.8842, 0.8409, 0.8777, 0.8361, 0.8767, 0.8377, 0.8861, 0.8446, 0.8872, 0.8428, 0.8842, 0.8409, 0.883, 0.8425, 0.9017, 0.8544, 0.9026, 0.8532, 0.8995, 0.851, 0.8986, 0.8524, 0.716, 0.7787, 0.7433, 0.7787, 0.7482, 0.7787, 0.7095, 0.7167, 0.4011, 0.7787, 0.6886, 0.7787, 0.6708, 0.6547, 0.402, 0.6565, 0.1184, 0.7787, 0.4011, 0.7787, 0.402, 0.6565, 0.122, 0.6778, 0.7627, 0.7787, 0.753, 0.7787, 0.7654, 0.8015, 0.7791, 0.7995, 0.8028, 0.8262, 0.7991, 0.8233, 0.7863, 0.8265, 0.795, 0.8286, 0.6896, 0.9396, 0.6889, 0.9358, 0.6583, 0.9379, 0.6588, 0.9396, 0.6896, 0.9396, 0.6588, 0.9396, 0.6583, 0.9413, 0.6889, 0.9433, 0.1784, 0.9369, 0.1536, 0.9369, 0.1532, 0.9393, 0.1785, 0.941, 0.2278, 0.9136, 0.226, 0.9112, 0.2163, 0.9191, 0.2174, 0.9224, 0.423, 0.9296, 0.422, 0.9317, 0.4364, 0.9458, 0.4348, 0.935, 0.5636, 0.9817, 0.5863, 0.9817, 0.5855, 0.9747, 0.5638, 0.9755, 0.518, 0.9606, 0.5408, 0.9817, 0.542, 0.9763, 0.5202, 0.9542, 0.8539, 0.9684, 0.8539, 0.9755, 0.8548, 0.9757, 0.8556, 0.9694, 0.3135, 0.9364, 0.3177, 0.9375, 0.3189, 0.9227, 0.3135, 0.9212, 0.3135, 0.9364, 0.3135, 0.9212, 0.3081, 0.9227, 0.3093, 0.9375, 0.854, 0.9648, 0.8539, 0.9684, 0.8556, 0.9694, 0.856, 0.9662, 0.8753, 0.8368, 0.8761, 0.8354, 0.8746, 0.8347, 0.8739, 0.8358, 0.8767, 0.8377, 0.8777, 0.8361, 0.8761, 0.8354, 0.8753, 0.8368, 0.854, 0.9612, 0.854, 0.9648, 0.856, 0.9662, 0.8564, 0.963, 0.5408, 0.9817, 0.5636, 0.9817, 0.5638, 0.9755, 0.542, 0.9763, 0.8892, 0.8467, 0.8903, 0.8448, 0.8872, 0.8428, 0.8861, 0.8446, 0.2173, 0.9514, 0.2102, 0.9442, 0.21, 0.9487, 0.2162, 0.9547, 0.2174, 0.9224, 0.2163, 0.9191, 0.21, 0.9251, 0.2102, 0.9296, 0.2102, 0.9442, 0.2067, 0.9405, 0.2069, 0.9457, 0.21, 0.9487, 0.2102, 0.9296, 0.21, 0.9251, 0.2069, 0.9281, 0.2067, 0.9333, 0.2031, 0.9369, 0.1784, 0.9369, 0.1785, 0.941, 0.2038, 0.9427, 0.2031, 0.9369, 0.2038, 0.9311, 0.1785, 0.9328, 0.1784, 0.9369, 0.7204, 0.9396, 0.6896, 0.9396, 0.6889, 0.9433, 0.7194, 0.9454, 0.7204, 0.9396, 0.7194, 0.9338, 0.6889, 0.9358, 0.6896, 0.9396, 0.8539, 0.9566, 0.8539, 0.9589, 0.8564, 0.9599, 0.8564, 0.9568, 0.3135, 0.9516, 0.3135, 0.9364, 0.3093, 0.9375, 0.3105, 0.9523, 0.3135, 0.9516, 0.3165, 0.9523, 0.3177, 0.9375, 0.3135, 0.9364, 0.2067, 0.9333, 0.2031, 0.9369, 0.2038, 0.9311, 0.2069, 0.9281, 0.1784, 0.9369, 0.1536, 0.9369, 0.1532, 0.9346, 0.1785, 0.9328, 0.2067, 0.9405, 0.2069, 0.9457, 0.2038, 0.9427, 0.2031, 0.9369, 0.2278, 0.9602, 0.2259, 0.9625, 0.2162, 0.9547, 0.2173, 0.9514, 0.423, 0.9296, 0.4237, 0.9277, 0.4363, 0.9329, 0.4348, 0.935, 0.8559, 0.942, 0.8584, 0.9414, 0.8575, 0.9477, 0.8547, 0.9474, 0.8575, 0.9331, 0.8595, 0.9334, 0.8584, 0.9414, 0.8559, 0.942, 0.8539, 0.9589, 0.8564, 0.9599, 0.8564, 0.963, 0.854, 0.9612, 0.8547, 0.9474, 0.8575, 0.9477, 0.8564, 0.9568, 0.8539, 0.9566, 0.858, 0.9282, 0.8598, 0.9285, 0.8595, 0.9334, 0.8575, 0.9331, 0.8955, 0.8504, 0.8892, 0.8467, 0.8903, 0.8448, 0.8964, 0.8488, 0.8986, 0.8524, 0.8955, 0.8504, 0.8964, 0.8488, 0.8995, 0.851, 0.8739, 0.8358, 0.8712, 0.834, 0.8715, 0.8333, 0.8746, 0.8347, 0.883, 0.8425, 0.8767, 0.8377, 0.8777, 0.8361, 0.8842, 0.8409, 0.8861, 0.8446, 0.883, 0.8425, 0.8842, 0.8409, 0.8872, 0.8428, 0.9017, 0.8544, 0.8986, 0.8524, 0.8995, 0.851, 0.9026, 0.8532, 0.716, 0.7787, 0.7095, 0.7167, 0.7482, 0.7787, 0.7433, 0.7787, 0.4011, 0.7787, 0.402, 0.6565, 0.6708, 0.6547, 0.6886, 0.7787, 0.1184, 0.7787, 0.122, 0.6778, 0.402, 0.6565, 0.4011, 0.7787, 0.7627, 0.7787, 0.7791, 0.7995, 0.7654, 0.8015, 0.753, 0.7787, 0.8028, 0.8262, 0.795, 0.8286, 0.7863, 0.8265, 0.7991, 0.8233, 0.6896, 0.9396, 0.6588, 0.9396, 0.6583, 0.9379, 0.6889, 0.9358, 0.6896, 0.9396, 0.6889, 0.9433, 0.6583, 0.9413, 0.6588, 0.9396, 0.1784, 0.9369, 0.1785, 0.941, 0.1532, 0.9393, 0.1536, 0.9369, 0.2278, 0.9136, 0.2174, 0.9224, 0.2163, 0.9191, 0.226, 0.9112, 0.423, 0.9296, 0.4348, 0.935, 0.4364, 0.9458, 0.422, 0.9317, 0.5636, 0.9817, 0.5638, 0.9755, 0.5855, 0.9747, 0.5863, 0.9817, 0.518, 0.9606, 0.5202, 0.9542, 0.542, 0.9763, 0.5408, 0.9817, 0.8539, 0.9684, 0.8556, 0.9694, 0.8548, 0.9757, 0.8539, 0.9755, 0.3135, 0.9364, 0.3135, 0.9212, 0.3189, 0.9227, 0.3177, 0.9375, 0.3135, 0.9364, 0.3093, 0.9375, 0.3081, 0.9227, 0.3135, 0.9212, 0.854, 0.9648, 0.856, 0.9662, 0.8556, 0.9694, 0.8539, 0.9684, 0.8753, 0.8368, 0.8739, 0.8358, 0.8746, 0.8347, 0.8761, 0.8354, 0.8767, 0.8377, 0.8753, 0.8368, 0.8761, 0.8354, 0.8777, 0.8361, 0.854, 0.9612, 0.8564, 0.963, 0.856, 0.9662, 0.854, 0.9648, 0.5408, 0.9817, 0.542, 0.9763, 0.5638, 0.9755, 0.5636, 0.9817, 0.8892, 0.8467, 0.8861, 0.8446, 0.8872, 0.8428, 0.8903, 0.8448, 0.2173, 0.9514, 0.2162, 0.9547, 0.21, 0.9487, 0.2102, 0.9442, 0.2174, 0.9224, 0.2102, 0.9296, 0.21, 0.9251, 0.2163, 0.9191, 0.2102, 0.9442, 0.21, 0.9487, 0.2069, 0.9457, 0.2067, 0.9405, 0.2102, 0.9296, 0.2067, 0.9333, 0.2069, 0.9281, 0.21, 0.9251, 0.2031, 0.9369, 0.2038, 0.9427, 0.1785, 0.941, 0.1784, 0.9369, 0.2031, 0.9369, 0.1784, 0.9369, 0.1785, 0.9328, 0.2038, 0.9311, 0.7204, 0.9396, 0.7194, 0.9454, 0.6889, 0.9433, 0.6896, 0.9396, 0.7204, 0.9396, 0.6896, 0.9396, 0.6889, 0.9358, 0.7194, 0.9338, 0.8539, 0.9566, 0.8564, 0.9568, 0.8564, 0.9599, 0.8539, 0.9589, 0.3135, 0.9516, 0.3105, 0.9523, 0.3093, 0.9375, 0.3135, 0.9364, 0.3135, 0.9516, 0.3135, 0.9364, 0.3177, 0.9375, 0.3165, 0.9523, 0.3366, 0.9604, 0.3311, 0.9575, 0.338, 0.9448, 0.3456, 0.9487, 0.2904, 0.9604, 0.2814, 0.9487, 0.289, 0.9448, 0.2959, 0.9575, 0.3366, 0.9604, 0.3456, 0.9487, 0.338, 0.9448, 0.3311, 0.9575, 0.2904, 0.9604, 0.2959, 0.9575, 0.289, 0.9448, 0.2814, 0.9487, 0.864, 0.9573, 0.871, 0.9585, 0.8702, 0.9643, 0.8638, 0.9628, 0.864, 0.9573, 0.8638, 0.9628, 0.8702, 0.9643, 0.871, 0.9585, 0.7166, 0.9165, 0.7132, 0.9054, 0.6843, 0.9175, 0.6867, 0.9246, 0.7166, 0.9627, 0.6867, 0.9546, 0.6843, 0.9617, 0.7132, 0.9738, 0.7166, 0.9165, 0.6867, 0.9246, 0.6843, 0.9175, 0.7132, 0.9054, 0.7166, 0.9627, 0.7132, 0.9738, 0.6843, 0.9617, 0.6867, 0.9546, 0.2057, 0.9138, 0.1789, 0.9207, 0.1773, 0.9129, 0.2042, 0.9028, 0.2056, 0.96, 0.2042, 0.971, 0.1773, 0.9609, 0.1789, 0.9531, 0.2057, 0.9138, 0.2042, 0.9028, 0.1773, 0.9129, 0.1789, 0.9207, 0.2056, 0.96, 0.1789, 0.9531, 0.1773, 0.9609, 0.2042, 0.971, 0.2094, 0.9115, 0.2075, 0.9126, 0.2056, 0.9021, 0.2071, 0.9014, 0.2093, 0.9623, 0.207, 0.9724, 0.2056, 0.9717, 0.2075, 0.9611, 0.2094, 0.9115, 0.2071, 0.9014, 0.2056, 0.9021, 0.2075, 0.9126, 0.2093, 0.9623, 0.2075, 0.9611, 0.2056, 0.9717, 0.207, 0.9724, 0.2131, 0.9091, 0.2094, 0.9115, 0.2071, 0.9014, 0.21, 0.9, 0.2131, 0.9646, 0.2099, 0.9738, 0.207, 0.9724, 0.2093, 0.9623, 0.2131, 0.9091, 0.21, 0.9, 0.2071, 0.9014, 0.2094, 0.9115, 0.2131, 0.9646, 0.2093, 0.9623, 0.207, 0.9724, 0.2099, 0.9738, 0.8937, 0.839, 0.8907, 0.8376, 0.8942, 0.8325, 0.8981, 0.8337, 0.8937, 0.839, 0.8981, 0.8337, 0.8942, 0.8325, 0.8907, 0.8376, 0.5458, 0.9601, 0.5504, 0.9437, 0.5657, 0.9409, 0.5645, 0.957, 0.8717, 0.8326, 0.8715, 0.8333, 0.8535, 0.8348, 0.8538, 0.833, 0.8733, 0.8268, 0.8728, 0.829, 0.855, 0.8242, 0.8555, 0.8189, 0.5458, 0.9601, 0.5645, 0.957, 0.5657, 0.9409, 0.5504, 0.9437, 0.8717, 0.8326, 0.8538, 0.833, 0.8535, 0.8348, 0.8715, 0.8333, 0.8733, 0.8268, 0.8555, 0.8189, 0.855, 0.8242, 0.8728, 0.829, 0.8637, 0.9684, 0.8622, 0.9704, 0.8671, 0.9719, 0.8693, 0.97, 0.8806, 0.8313, 0.8823, 0.8269, 0.8799, 0.8275, 0.8785, 0.8313, 0.8637, 0.9684, 0.8693, 0.97, 0.8671, 0.9719, 0.8622, 0.9704, 0.8806, 0.8313, 0.8785, 0.8313, 0.8799, 0.8275, 0.8823, 0.8269, 0.8785, 0.8313, 0.8765, 0.8312, 0.8775, 0.828, 0.8799, 0.8275, 0.8622, 0.9704, 0.8671, 0.9719, 0.8648, 0.9739, 0.8607, 0.9724, 0.8785, 0.8313, 0.8799, 0.8275, 0.8775, 0.828, 0.8765, 0.8312, 0.8622, 0.9704, 0.8607, 0.9724, 0.8648, 0.9739, 0.8671, 0.9719, 0.1328, 0.3753, 0.4048, 0.2901, 0.3362, 0.1564, 0.09007, 0.199, 0.8377, 0.811, 0.8291, 0.8114, 0.8281, 0.8197, 0.8372, 0.8193, 0.8555, 0.8189, 0.8377, 0.811, 0.8372, 0.8193, 0.855, 0.8242, 0.9141, 0.8424, 0.9109, 0.8469, 0.9172, 0.8509, 0.9199, 0.847, 0.906, 0.8538, 0.9052, 0.855, 0.9115, 0.859, 0.9125, 0.8576, 0.2814, 0.9487, 0.289, 0.9448, 0.2821, 0.932, 0.2723, 0.937, 0.3456, 0.9487, 0.3547, 0.937, 0.3449, 0.932, 0.338, 0.9448, 0.8607, 0.9724, 0.8577, 0.9763, 0.8603, 0.9777, 0.8648, 0.9739, 0.5269, 0.935, 0.5458, 0.9601, 0.5504, 0.9437, 0.538, 0.9183, 0.584, 0.906, 0.5788, 0.9222, 0.581, 0.938, 0.5874, 0.9232, 0.5964, 0.952, 0.5847, 0.9678, 0.5855, 0.9747, 0.5991, 0.9579, 0.4625, 0.9376, 0.4606, 0.9336, 0.4438, 0.9565, 0.4409, 0.978, 0.2204, 0.9041, 0.2157, 0.8971, 0.21, 0.9, 0.2131, 0.9091, 0.2204, 0.9696, 0.2131, 0.9646, 0.2099, 0.9738, 0.2157, 0.9767, 0.1789, 0.9531, 0.1521, 0.9463, 0.1504, 0.9507, 0.1773, 0.9609, 0.6867, 0.9546, 0.6569, 0.9464, 0.6553, 0.9496, 0.6843, 0.9617, 0.6867, 0.9246, 0.6843, 0.9175, 0.6553, 0.9296, 0.6569, 0.9327, 0.791, 0.8299, 0.7799, 0.8281, 0.7735, 0.8298, 0.7871, 0.8311, 0.795, 0.8286, 0.7863, 0.8265, 0.7799, 0.8281, 0.791, 0.8299, 0.7863, 0.8265, 0.7777, 0.8244, 0.7689, 0.8264, 0.7799, 0.8281, 0.7654, 0.8015, 0.7585, 0.8025, 0.7689, 0.8264, 0.7777, 0.8244, 0.753, 0.7787, 0.7482, 0.7787, 0.7585, 0.8025, 0.7654, 0.8015, 0.7482, 0.7787, 0.7433, 0.7787, 0.7517, 0.8036, 0.7585, 0.8025, 0.7835, 0.7999, 0.7913, 0.8116, 0.8038, 0.8236, 0.8048, 0.8211, 0.7622, 0.7787, 0.7788, 0.7995, 0.7913, 0.8116, 0.7835, 0.7999, 0.7788, 0.7995, 0.7954, 0.8204, 0.7991, 0.8233, 0.7913, 0.8116, 0.836, 0.8335, 0.8259, 0.8337, 0.8253, 0.8365, 0.8356, 0.8364, 0.8291, 0.8114, 0.8204, 0.8119, 0.8191, 0.82, 0.8281, 0.8197, 0.8259, 0.8337, 0.8159, 0.8337, 0.815, 0.8364, 0.8253, 0.8365, 0.8538, 0.833, 0.836, 0.8335, 0.8356, 0.8364, 0.8535, 0.8348, 0.4048, 0.2901, 0.6174, 0.2829, 0.667, 0.1528, 0.3362, 0.1564, 0.6901, 0.5308, 0.7627, 0.7787, 0.8534, 0.4007, 0.7602, 0.2767, 0.8054, 0.8311, 0.795, 0.8286, 0.791, 0.8299, 0.803, 0.8331, 0.8126, 0.8165, 0.8048, 0.8211, 0.8038, 0.8236, 0.8114, 0.8218, 0.9034, 0.852, 0.9026, 0.8532, 0.9052, 0.855, 0.906, 0.8538, 0.9117, 0.8403, 0.9084, 0.8449, 0.9109, 0.8469, 0.9141, 0.8424, 0.9051, 0.8496, 0.9084, 0.8449, 0.9058, 0.8418, 0.9021, 0.8468, 0.8907, 0.8376, 0.8942, 0.8325, 0.8903, 0.8313, 0.8877, 0.8362, 0.8992, 0.8441, 0.9032, 0.8386, 0.8981, 0.8337, 0.8937, 0.839, 0.9021, 0.8468, 0.9058, 0.8418, 0.9032, 0.8386, 0.8992, 0.8441, 0.8765, 0.8312, 0.8775, 0.828, 0.8728, 0.829, 0.8723, 0.8312, 0.8877, 0.8362, 0.8903, 0.8313, 0.8823, 0.8269, 0.8806, 0.8313, 0.8617, 0.9287, 0.8623, 0.9247, 0.8605, 0.9245, 0.8598, 0.9285, 0.8796, 0.9306, 0.8796, 0.9267, 0.8728, 0.9259, 0.8725, 0.9299, 0.8654, 0.9292, 0.8656, 0.9343, 0.8734, 0.935, 0.8725, 0.9299, 0.866, 0.9488, 0.864, 0.9573, 0.871, 0.9585, 0.8748, 0.9489, 0.8796, 0.9267, 0.8802, 0.9175, 0.8743, 0.9169, 0.8728, 0.9259, 0.8623, 0.9247, 0.8642, 0.9157, 0.8621, 0.9154, 0.8605, 0.9245, 0.8658, 0.9394, 0.866, 0.9488, 0.8748, 0.9489, 0.8743, 0.9399, 0.8656, 0.9343, 0.8658, 0.9394, 0.8743, 0.9399, 0.8734, 0.935, 0.8638, 0.9628, 0.8637, 0.9684, 0.8693, 0.97, 0.8702, 0.9643, 0.5645, 0.957, 0.5832, 0.9539, 0.581, 0.938, 0.5657, 0.9409, 0.4408, 0.9263, 0.4378, 0.9307, 0.4363, 0.9329, 0.4438, 0.9306, 0.4559, 0.9218, 0.4408, 0.9263, 0.4438, 0.9306, 0.4573, 0.9257, 0.4409, 0.978, 0.4438, 0.9565, 0.4364, 0.9458, 0.4379, 0.9565, 0.2075, 0.9611, 0.2056, 0.96, 0.2042, 0.971, 0.2056, 0.9717, 0.1789, 0.9207, 0.1773, 0.9129, 0.1504, 0.9231, 0.1521, 0.9275, 0.2075, 0.9126, 0.2056, 0.9021, 0.2042, 0.9028, 0.2057, 0.9138, 0.1328, 0.3753, 0.09007, 0.199, 0.3362, 0.1564, 0.4048, 0.2901, 0.8377, 0.811, 0.8372, 0.8193, 0.8281, 0.8197, 0.8291, 0.8114, 0.8555, 0.8189, 0.855, 0.8242, 0.8372, 0.8193, 0.8377, 0.811, 0.9141, 0.8424, 0.9199, 0.847, 0.9172, 0.8509, 0.9109, 0.8469, 0.906, 0.8538, 0.9125, 0.8576, 0.9115, 0.859, 0.9052, 0.855, 0.2814, 0.9487, 0.2723, 0.937, 0.2821, 0.932, 0.289, 0.9448, 0.3456, 0.9487, 0.338, 0.9448, 0.3449, 0.932, 0.3547, 0.937, 0.8607, 0.9724, 0.8648, 0.9739, 0.8603, 0.9777, 0.8577, 0.9763, 0.5269, 0.935, 0.538, 0.9183, 0.5504, 0.9437, 0.5458, 0.9601, 0.584, 0.906, 0.5874, 0.9232, 0.581, 0.938, 0.5788, 0.9222, 0.5964, 0.952, 0.5991, 0.9579, 0.5855, 0.9747, 0.5847, 0.9678, 0.4625, 0.9376, 0.4409, 0.978, 0.4438, 0.9565, 0.4606, 0.9336, 0.2204, 0.9041, 0.2131, 0.9091, 0.21, 0.9, 0.2157, 0.8971, 0.2204, 0.9696, 0.2157, 0.9767, 0.2099, 0.9738, 0.2131, 0.9646, 0.1789, 0.9531, 0.1773, 0.9609, 0.1504, 0.9507, 0.1521, 0.9463, 0.6867, 0.9546, 0.6843, 0.9617, 0.6553, 0.9496, 0.6569, 0.9464, 0.6867, 0.9246, 0.6569, 0.9327, 0.6553, 0.9296, 0.6843, 0.9175, 0.7863, 0.8265, 0.7799, 0.8281, 0.7689, 0.8264, 0.7777, 0.8244, 0.795, 0.8286, 0.791, 0.8299, 0.7799, 0.8281, 0.7863, 0.8265, 0.791, 0.8299, 0.7871, 0.8311, 0.7735, 0.8298, 0.7799, 0.8281, 0.7482, 0.7787, 0.7585, 0.8025, 0.7517, 0.8036, 0.7433, 0.7787, 0.753, 0.7787, 0.7654, 0.8015, 0.7585, 0.8025, 0.7482, 0.7787, 0.7654, 0.8015, 0.7777, 0.8244, 0.7689, 0.8264, 0.7585, 0.8025, 0.7788, 0.7995, 0.7913, 0.8116, 0.7991, 0.8233, 0.7954, 0.8204, 0.7622, 0.7787, 0.7835, 0.7999, 0.7913, 0.8116, 0.7788, 0.7995, 0.7835, 0.7999, 0.8048, 0.8211, 0.8038, 0.8236, 0.7913, 0.8116, 0.836, 0.8335, 0.8356, 0.8364, 0.8253, 0.8365, 0.8259, 0.8337, 0.8291, 0.8114, 0.8281, 0.8197, 0.8191, 0.82, 0.8204, 0.8119, 0.8259, 0.8337, 0.8253, 0.8365, 0.815, 0.8364, 0.8159, 0.8337, 0.8538, 0.833, 0.8535, 0.8348, 0.8356, 0.8364, 0.836, 0.8335, 0.4048, 0.2901, 0.3362, 0.1564, 0.667, 0.1528, 0.6174, 0.2829, 0.6901, 0.5308, 0.7602, 0.2767, 0.8534, 0.4007, 0.7627, 0.7787, 0.8054, 0.8311, 0.803, 0.8331, 0.791, 0.8299, 0.795, 0.8286, 0.8126, 0.8165, 0.8114, 0.8218, 0.8038, 0.8236, 0.8048, 0.8211, 0.9034, 0.852, 0.906, 0.8538, 0.9052, 0.855, 0.9026, 0.8532, 0.9117, 0.8403, 0.9141, 0.8424, 0.9109, 0.8469, 0.9084, 0.8449, 0.9051, 0.8496, 0.9021, 0.8468, 0.9058, 0.8418, 0.9084, 0.8449, 0.8907, 0.8376, 0.8877, 0.8362, 0.8903, 0.8313, 0.8942, 0.8325, 0.8992, 0.8441, 0.8937, 0.839, 0.8981, 0.8337, 0.9032, 0.8386, 0.9021, 0.8468, 0.8992, 0.8441, 0.9032, 0.8386, 0.9058, 0.8418, 0.8765, 0.8312, 0.8723, 0.8312, 0.8728, 0.829, 0.8775, 0.828, 0.8877, 0.8362, 0.8806, 0.8313, 0.8823, 0.8269, 0.8903, 0.8313, 0.8617, 0.9287, 0.8598, 0.9285, 0.8605, 0.9245, 0.8623, 0.9247, 0.8796, 0.9306, 0.8725, 0.9299, 0.8728, 0.9259, 0.8796, 0.9267, 0.8654, 0.9292, 0.8725, 0.9299, 0.8734, 0.935, 0.8656, 0.9343, 0.866, 0.9488, 0.8748, 0.9489, 0.871, 0.9585, 0.864, 0.9573, 0.8796, 0.9267, 0.8728, 0.9259, 0.8743, 0.9169, 0.8802, 0.9175, 0.8623, 0.9247, 0.8605, 0.9245, 0.8621, 0.9154, 0.8642, 0.9157, 0.8658, 0.9394, 0.8743, 0.9399, 0.8748, 0.9489, 0.866, 0.9488, 0.8656, 0.9343, 0.8734, 0.935, 0.8743, 0.9399, 0.8658, 0.9394, 0.8638, 0.9628, 0.8702, 0.9643, 0.8693, 0.97, 0.8637, 0.9684, 0.5645, 0.957, 0.5657, 0.9409, 0.581, 0.938, 0.5832, 0.9539, 0.4408, 0.9263, 0.4438, 0.9306, 0.4363, 0.9329, 0.4378, 0.9307, 0.4559, 0.9218, 0.4573, 0.9257, 0.4438, 0.9306, 0.4408, 0.9263, 0.4409, 0.978, 0.4379, 0.9565, 0.4364, 0.9458, 0.4438, 0.9565, 0.2075, 0.9611, 0.2056, 0.9717, 0.2042, 0.971, 0.2056, 0.96, 0.1789, 0.9207, 0.1521, 0.9275, 0.1504, 0.9231, 0.1773, 0.9129, 0.2075, 0.9126, 0.2057, 0.9138, 0.2042, 0.9028, 0.2056, 0.9021])
me_plane_005.materials.append(mat_material_003)
me_plane_005.use_remesh_preserve_volume = False
me_plane_005.use_remesh_preserve_attributes = False
me_plane_005.use_mirror_x = True
me_plane_005.update()
arm_armature = bpy.data.armatures.new('Armature')  # bones are not reproduced

# ---- objects
ob_armature = bpy.data.objects.new('Armature', arm_armature)
ob_barbarian = bpy.data.objects.new('Barbarian', me_plane_005)

# ---- transforms, parenting, visibility, modifiers, constraints
ob_armature.location = (-0.001311, 0.0894, 0.9438)
ob_armature.scale = (0.3605, 0.3605, 0.3605)
ob_armature.show_in_front = True
ob_armature.lineart.crease_threshold = 0.0
ob_barbarian.location = (3.725e-09, 0.0, 0.0)
ob_barbarian.rotation_euler = (1.571, -0.0, 0.0)
ob_barbarian.lineart.crease_threshold = 0.0
ob_barbarian.use_mesh_mirror_x = True

# ---- collection membership
col_collection_1.objects.link(ob_armature)
col_collection_1.objects.link(ob_barbarian)

# ---- scene / render settings (as saved in the file)
scene.frame_start = 1; scene.frame_end = 250; scene.frame_set(1)
scene.render.engine = 'CYCLES'
scene.render.resolution_percentage = 50
scene.render.dither_intensity = 0.0
scene.cycles.use_denoising = False
scene.cycles.samples = 128
scene.cycles.sampling_pattern = 'TABULATED_SOBOL'
scene.cycles.light_sampling_threshold = 0.0
scene.cycles.use_adaptive_sampling = False
scene.cycles.use_light_tree = False
scene.cycles.blur_glossy = 0.0
scene.cycles.pixel_filter_type = 'GAUSSIAN'
scene.cycles.sample_clamp_indirect = 0.0
scene.view_settings.view_transform = 'Standard'
bpy.context.view_layer.update()

# ---- added for rendering (the .blend has no active camera and no usable light): camera, sun
cam_auto = bpy.data.cameras.new('AutoCamera')
cam_auto.lens = 50.0
cam_auto.sensor_width = 36.0
cam_auto.clip_end = 1000.0
ob_auto_camera = bpy.data.objects.new('AutoCamera', cam_auto)
scene.collection.objects.link(ob_auto_camera)
ob_auto_camera.location = (2.33918, -2.76131, 2.81842)
ob_auto_camera.rotation_euler = (1.09748, -7.21219e-08, 0.694738)
scene.camera = ob_auto_camera
light_auto_sun = bpy.data.lights.new('AutoSun', 'SUN')
light_auto_sun.energy = 3.0
light_auto_sun.angle = 0.0523599
ob_auto_sun = bpy.data.objects.new('AutoSun', light_auto_sun)
scene.collection.objects.link(ob_auto_sun)
ob_auto_sun.rotation_euler = (0.872665, 0.174533, 0.523599)
bpy.context.view_layer.update()
